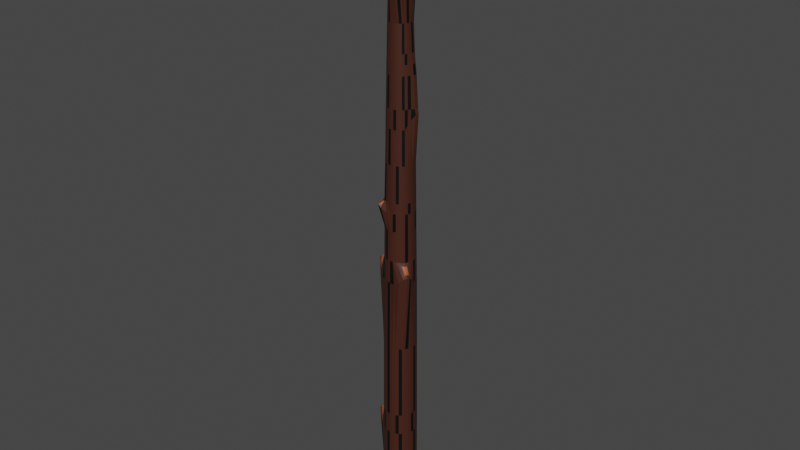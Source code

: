 # Source: Stick.blend  (saved by Blender 2.93.21; exported with 4.5.12 LTS)
import bpy
from mathutils import Matrix  # noqa: F401  (used for matrix-valued properties, if any)

bpy.ops.wm.read_factory_settings(use_empty=True)
scene = bpy.context.scene
scene.name = 'Scene'

# ---- collections
col_collection = bpy.data.collections.new('Collection'); scene.collection.children.link(col_collection)

# ---- materials (node trees are filled in below, after node groups)
mat_wooddark = bpy.data.materials.new('WoodDark')
mat_wooddark.use_transparent_shadow = False
mat_woodlight = bpy.data.materials.new('WoodLight')
mat_woodlight.alpha_threshold = 0.0
mat_woodlight.use_transparent_shadow = False
mat_woodlight.line_color = (0.0, 0.0, 0.0, 1.0)
mat_wooddarker = bpy.data.materials.new('WoodDarker')
mat_wooddarker.use_transparent_shadow = False

# ---- material node trees
mat_wooddark.use_nodes = True; mat_wooddark.node_tree.nodes.clear()
_N = mat_wooddark.node_tree.nodes; _L = mat_wooddark.node_tree.links
n0 = _N.new('ShaderNodeBsdfPrincipled'); n0.name = 'Principled BSDF'; n0.location = (10, 300)
n0.distribution = 'GGX'
n0.subsurface_method = 'BURLEY'
n0.inputs[0].default_value = (0.05366, 0.01483, 0.00764, 1.0)
n0.inputs[3].default_value = 1.45
n0.inputs[27].default_value = (0.0, 0.0, 0.0, 1.0)
n0.inputs[28].default_value = 1.0
n1 = _N.new('ShaderNodeOutputMaterial'); n1.name = 'Material Output'; n1.location = (300, 300)
_L.new(n0.outputs[0], n1.inputs[0])
n1.is_active_output = True
mat_woodlight.use_nodes = True; mat_woodlight.node_tree.nodes.clear()
_N = mat_woodlight.node_tree.nodes; _L = mat_woodlight.node_tree.links
n0 = _N.new('ShaderNodeOutputMaterial'); n0.name = 'Material Output'; n0.location = (300, 300)
n1 = _N.new('ShaderNodeBsdfPrincipled'); n1.name = 'Principled BSDF'; n1.location = (10, 300)
n1.distribution = 'GGX'
n1.subsurface_method = 'BURLEY'
n1.inputs[0].default_value = (0.3793, 0.08622, 0.02969, 1.0)
n1.inputs[2].default_value = 0.4
n1.inputs[3].default_value = 1.45
n1.inputs[27].default_value = (0.0, 0.0, 0.0, 1.0)
n1.inputs[28].default_value = 1.0
_L.new(n1.outputs[0], n0.inputs[0])
n0.is_active_output = True
mat_wooddarker.use_nodes = True; mat_wooddarker.node_tree.nodes.clear()
_N = mat_wooddarker.node_tree.nodes; _L = mat_wooddarker.node_tree.links
n0 = _N.new('ShaderNodeBsdfPrincipled'); n0.name = 'Principled BSDF'; n0.location = (10, 300)
n0.distribution = 'GGX'
n0.subsurface_method = 'BURLEY'
n0.inputs[0].default_value = (0.0, 0.0, 0.0, 1.0)
n0.inputs[3].default_value = 1.45
n0.inputs[27].default_value = (0.0, 0.0, 0.0, 1.0)
n0.inputs[28].default_value = 1.0
n1 = _N.new('ShaderNodeOutputMaterial'); n1.name = 'Material Output'; n1.location = (300, 300)
_L.new(n0.outputs[0], n1.inputs[0])
n1.is_active_output = True

# ---- world
world_world = bpy.data.worlds.new('World'); scene.world = world_world
world_world.use_nodes = True; world_world.node_tree.nodes.clear()
_N = world_world.node_tree.nodes; _L = world_world.node_tree.links
n0 = _N.new('ShaderNodeOutputWorld'); n0.name = 'World Output'; n0.location = (300, 300)
n1 = _N.new('ShaderNodeBackground'); n1.name = 'Background'; n1.location = (10, 300)
n1.inputs[0].default_value = (0.05088, 0.05088, 0.05088, 1.0)
_L.new(n1.outputs[0], n0.inputs[0])
n0.is_active_output = True
world_world.color = (0.05088, 0.05088, 0.05088)
world_world.use_sun_shadow = False
world_world.sun_shadow_jitter_overblur = 0.0

# ---- meshes
me_cylinder = bpy.data.meshes.new('Cylinder')
me_cylinder.from_pydata([(2.535e-10, 0.9472, -0.9995), (-8.498e-10, 0.5149, 0.9999), (0.1848, 0.929, -0.9995), (0.1005, 0.505, 0.9999), (0.3625, 0.8751, -0.9995), (0.197, 0.4757, 0.9999), (0.5262, 0.7876, -0.9995), (0.2861, 0.4281, 0.9999), (0.6698, 0.6698, -0.9995), (0.3641, 0.3641, 0.9999), (0.7876, 0.5262, -0.9995), (0.4281, 0.2861, 0.9999), (0.8751, 0.3625, -0.9995), (0.4757, 0.197, 0.9999), (0.929, 0.1848, -0.9995), (0.505, 0.1005, 0.9999), (0.9472, -4.124e-08, -0.9995), (0.5149, -3.412e-08, 0.9999), (0.929, -0.1848, -0.9995), (0.505, -0.1005, 0.9999), (0.8751, -0.3625, -0.9995), (0.4757, -0.197, 0.9999), (0.7876, -0.5262, -0.9995), (0.4281, -0.2861, 0.9999), (0.6698, -0.6698, -0.9995), (0.3641, -0.3641, 0.9999), (0.5262, -0.7876, -0.9995), (0.2861, -0.4281, 0.9999), (0.3625, -0.8751, -0.9995), (0.197, -0.4757, 0.9999), (0.1848, -0.929, -0.9995), (0.1005, -0.505, 0.9999), (-8.256e-08, -0.9472, -0.9995), (-4.587e-08, -0.5149, 0.9999), (-0.1848, -0.929, -0.9995), (-0.1005, -0.505, 0.9999), (-0.3625, -0.8751, -0.9995), (-0.197, -0.4757, 0.9999), (-0.5262, -0.7876, -0.9995), (-0.2861, -0.4281, 0.9999), (-0.6698, -0.6698, -0.9995), (-0.3641, -0.3641, 0.9999), (-0.7876, -0.5262, -0.9995), (-0.4281, -0.2861, 0.9999), (-0.8751, -0.3625, -0.9995), (-0.4757, -0.197, 0.9999), (-0.929, -0.1848, -0.9995), (-0.505, -0.1005, 0.9999), (-0.9472, 1.146e-08, -0.9995), (-0.5149, -5.467e-09, 0.9999), (-0.929, 0.1848, -0.9995), (-0.505, 0.1005, 0.9999), (-0.8751, 0.3625, -0.9995), (-0.4757, 0.197, 0.9999), (-0.7876, 0.5262, -0.9995), (-0.4281, 0.2861, 0.9999), (-0.6698, 0.6698, -0.9995), (-0.3641, 0.3641, 0.9999), (-0.5262, 0.7876, -0.9995), (-0.2861, 0.4281, 0.9999), (-0.3625, 0.8751, -0.9995), (-0.197, 0.4757, 0.9999), (-0.1848, 0.929, -0.9995), (-0.1005, 0.505, 0.9999), (-7.291e-10, 0.6291, 0.6212), (0.004715, 0.5863, 0.7469), (0.1467, 0.6094, 0.7494), (0.1227, 0.617, 0.6212), (0.2966, 0.625, 0.7587), (0.2408, 0.5812, 0.6212), (0.4335, 0.6166, 0.7673), (0.3495, 0.5231, 0.6212), (0.5366, 0.5654, 0.7705), (0.4448, 0.4448, 0.6212), (0.5916, 0.4586, 0.767), (0.5231, 0.3495, 0.6212), (0.6088, 0.3134, 0.7576), (0.5812, 0.2408, 0.6212), (0.6025, 0.1541, 0.7484), (0.617, 0.1227, 0.6212), (0.5852, 0.00574, 0.7469), (0.6291, -3.611e-08, 0.6212), (0.5694, -0.1133, 0.7469), (0.617, -0.1227, 0.6212), (0.5388, -0.2386, 0.7469), (0.5812, -0.2408, 0.6212), (0.5003, -0.4397, 0.7469), (0.5231, -0.3495, 0.6212), (0.4496, -0.6761, 0.7504), (0.4448, -0.4448, 0.6212), (0.3799, -0.8806, 0.762), (0.3495, -0.5231, 0.6212), (0.289, -0.9925, 0.7659), (0.2408, -0.5812, 0.6212), (0.1725, -0.9659, 0.7631), (0.1227, -0.617, 0.6212), (0.03989, -0.844, 0.7538), (-5.573e-08, -0.6291, 0.6212), (-0.09569, -0.6866, 0.7469), (-0.1227, -0.617, 0.6212), (-0.2197, -0.5527, 0.7469), (-0.2408, -0.5812, 0.6212), (-0.3225, -0.4827, 0.7469), (-0.3495, -0.5231, 0.6212), (-0.4105, -0.4105, 0.7469), (-0.4448, -0.4448, 0.6212), (-0.4827, -0.3225, 0.7469), (-0.5231, -0.3495, 0.6212), (-0.5363, -0.2222, 0.7469), (-0.5812, -0.2408, 0.6212), (-0.5694, -0.1133, 0.7469), (-0.617, -0.1227, 0.6212), (-0.5805, -2.969e-09, 0.7469), (-0.6291, -1.112e-09, 0.6212), (-0.5694, 0.1133, 0.7469), (-0.617, 0.1227, 0.6212), (-0.5363, 0.2222, 0.7469), (-0.5812, 0.2408, 0.6212), (-0.4827, 0.3225, 0.7469), (-0.5231, 0.3495, 0.6212), (-0.4105, 0.4105, 0.7469), (-0.4448, 0.4448, 0.6212), (-0.3225, 0.4827, 0.7469), (-0.3495, 0.5231, 0.6212), (-0.2222, 0.5363, 0.7469), (-0.2408, 0.5812, 0.6212), (-0.1133, 0.5694, 0.7469), (-0.1227, 0.617, 0.6212), (-8.01e-10, 0.5681, 0.7797), (0.1108, 0.5572, 0.7797), (0.2174, 0.5249, 0.7797), (0.3159, 0.4728, 0.7797), (0.4029, 0.4031, 0.7797), (0.4727, 0.316, 0.7797), (0.5249, 0.2174, 0.7797), (0.5572, 0.1108, 0.7797), (0.5681, -3.505e-08, 0.7797), (0.5572, -0.1108, 0.7797), (0.5249, -0.2174, 0.7797), (0.4724, -0.3156, 0.7797), (0.4017, -0.4017, 0.7797), (0.3158, -0.4735, 0.7797), (0.218, -0.5289, 0.7797), (0.111, -0.5583, 0.7797), (-5.047e-08, -0.5681, 0.7797), (-0.1108, -0.5572, 0.7797), (-0.2174, -0.5249, 0.7797), (-0.3156, -0.4724, 0.7797), (-0.4017, -0.4017, 0.7797), (-0.4724, -0.3156, 0.7797), (-0.5249, -0.2174, 0.7797), (-0.5572, -0.1108, 0.7797), (-0.5681, -3.442e-09, 0.7797), (-0.5572, 0.1108, 0.7797), (-0.5249, 0.2174, 0.7797), (-0.4724, 0.3156, 0.7797), (-0.4017, 0.4017, 0.7797), (-0.3156, 0.4724, 0.7797), (-0.2174, 0.5249, 0.7797), (-0.1108, 0.5572, 0.7797), (0.1639, 0.824, -0.09519), (0.1569, 1.042, -0.1348), (0.1741, 0.8751, -0.396), (0.3215, 0.7762, -0.09519), (0.3199, 0.9248, -0.1491), (0.3415, 0.8243, -0.396), (0.4668, 0.6986, -0.09519), (0.4718, 0.7709, -0.1639), (0.4957, 0.7419, -0.396), (0.5941, 0.5941, -0.09519), (0.6039, 0.6128, -0.1684), (0.6309, 0.6309, -0.396), (0.6986, 0.4668, -0.09519), (0.7105, 0.4748, -0.1684), (0.7419, 0.4957, -0.396), (0.7762, 0.3215, -0.09519), (0.7895, 0.327, -0.1684), (0.8243, 0.3415, -0.396), (0.824, 0.1639, -0.09519), (0.8381, 0.1667, -0.1684), (0.8751, 0.1741, -0.396), (0.8401, -3.961e-08, -0.09519), (0.875, -0.009052, -0.1679), (0.8923, -4.04e-08, -0.396), (0.8241, -0.1639, -0.09551), (0.9775, -0.2257, -0.1563), (0.8751, -0.1741, -0.396), (0.7765, -0.3216, -0.0967), (1.045, -0.3914, -0.1468), (0.8243, -0.3415, -0.396), (0.6989, -0.467, -0.09731), (1.07, -0.5382, -0.1404), (0.7419, -0.4957, -0.396), (0.5943, -0.5943, -0.09667), (1.019, -0.6769, -0.1372), (0.6309, -0.6309, -0.396), (0.4668, -0.6986, -0.09549), (0.8492, -0.7878, -0.1427), (0.4957, -0.7419, -0.396), (0.3215, -0.7762, -0.09519), (0.6289, -0.9007, -0.156), (0.3415, -0.8243, -0.396), (0.1639, -0.824, -0.09519), (0.3133, -0.9028, -0.1684), (0.1741, -0.8751, -0.396), (-7.368e-08, -0.8401, -0.09519), (0.02052, -0.8636, -0.1684), (-7.801e-08, -0.8923, -0.396), (-0.1639, -0.824, -0.09519), (-0.1667, -0.8381, -0.1684), (-0.1741, -0.8751, -0.396), (-0.3215, -0.7762, -0.09519), (-0.327, -0.7895, -0.1684), (-0.3415, -0.8243, -0.396), (-0.4668, -0.6986, -0.09519), (-0.4892, -0.7105, -0.1684), (-0.4957, -0.7419, -0.396), (-0.5941, -0.5941, -0.09519), (-0.7076, -0.6042, -0.168), (-0.6309, -0.6309, -0.396), (-0.6986, -0.4668, -0.09519), (-0.9424, -0.4728, -0.1496), (-0.7419, -0.4957, -0.396), (-0.7762, -0.3215, -0.09519), (-1.137, -0.3239, -0.1261), (-0.8243, -0.3415, -0.396), (-0.824, -0.1639, -0.09519), (-1.237, -0.1648, -0.1177), (-0.8751, -0.1741, -0.396), (-0.8401, 7.133e-09, -0.09519), (-1.201, 7.372e-09, -0.1246), (-0.8923, 9.244e-09, -0.396), (-0.824, 0.1639, -0.09519), (-1.068, 0.1658, -0.1439), (-0.8751, 0.1741, -0.396), (-0.7762, 0.3215, -0.09519), (-0.8921, 0.3267, -0.1644), (-0.8243, 0.3415, -0.396), (-0.6986, 0.4668, -0.09519), (-0.725, 0.4748, -0.1684), (-0.7419, 0.4957, -0.396), (-0.5941, 0.5941, -0.09519), (-0.6046, 0.6128, -0.1684), (-0.6309, 0.6309, -0.396), (-0.4668, 0.6986, -0.09519), (-0.4767, 0.7708, -0.1633), (-0.4957, 0.7419, -0.396), (-0.3215, 0.7762, -0.09519), (-0.3312, 0.9247, -0.1485), (-0.3415, 0.8243, -0.396), (-0.1639, 0.824, -0.09519), (-0.174, 1.042, -0.1346), (-0.1741, 0.8751, -0.396), (-1.188e-12, 0.8923, -0.396), (-0.00987, 1.089, -0.1292), (-2.31e-10, 0.8401, -0.09519), (-4.672e-10, 0.7663, 0.211), (-5.443e-10, 0.7345, 0.3189), (-5.847e-10, 0.7156, 0.3785), (0.1396, 0.7018, 0.3785), (0.1433, 0.7204, 0.3189), (0.1495, 0.7515, 0.211), (0.2738, 0.6611, 0.3785), (0.2811, 0.6786, 0.3189), (0.2932, 0.7079, 0.211), (0.4013, 0.5955, 0.3785), (0.4078, 0.6107, 0.3206), (0.4257, 0.6371, 0.211), (0.5367, 0.51, 0.3785), (0.5186, 0.52, 0.3309), (0.5418, 0.5418, 0.211), (0.6892, 0.4127, 0.3785), (0.6627, 0.4184, 0.3462), (0.6371, 0.4257, 0.211), (0.8386, 0.3095, 0.3785), (0.8705, 0.3288, 0.3601), (0.7079, 0.2932, 0.211), (0.9111, 0.1838, 0.3785), (0.9678, 0.2097, 0.3663), (0.7515, 0.1495, 0.211), (0.8741, 0.03216, 0.3785), (0.9179, 0.05181, 0.3601), (0.7663, -3.843e-08, 0.211), (0.7731, -0.128, 0.3785), (0.7628, -0.1276, 0.3461), (0.7516, -0.1495, 0.2109), (0.6862, -0.2706, 0.3784), (0.676, -0.2765, 0.3306), (0.7081, -0.2933, 0.2105), (0.5967, -0.3974, 0.3783), (0.6104, -0.4074, 0.3201), (0.6373, -0.4258, 0.2103), (0.506, -0.506, 0.3784), (0.5194, -0.5194, 0.3186), (0.5419, -0.5419, 0.2105), (0.3975, -0.595, 0.3785), (0.4081, -0.6107, 0.3188), (0.4257, -0.6371, 0.2109), (0.2738, -0.6611, 0.3785), (0.2811, -0.6786, 0.3189), (0.2932, -0.7079, 0.211), (0.1396, -0.7018, 0.3785), (0.1433, -0.7204, 0.3189), (0.1495, -0.7515, 0.211), (-6.314e-08, -0.7156, 0.3785), (-6.475e-08, -0.7345, 0.3189), (-6.746e-08, -0.7663, 0.211), (-0.1396, -0.7018, 0.3785), (-0.1433, -0.7204, 0.3189), (-0.1495, -0.7515, 0.211), (-0.2738, -0.6611, 0.3785), (-0.2811, -0.6786, 0.3189), (-0.2932, -0.7079, 0.211), (-0.3975, -0.595, 0.3785), (-0.408, -0.6107, 0.3189), (-0.4257, -0.6371, 0.211), (-0.506, -0.506, 0.3785), (-0.5193, -0.5193, 0.3189), (-0.5418, -0.5418, 0.211), (-0.595, -0.3975, 0.3785), (-0.6107, -0.408, 0.3189), (-0.6371, -0.4257, 0.211), (-0.6611, -0.2738, 0.3785), (-0.6786, -0.2811, 0.3189), (-0.7079, -0.2932, 0.211), (-0.7018, -0.1396, 0.3785), (-0.7204, -0.1433, 0.3189), (-0.7515, -0.1495, 0.211), (-0.7156, 2.222e-09, 0.3785), (-0.7345, 2.958e-09, 0.3189), (-0.7663, 4.201e-09, 0.211), (-0.7018, 0.1396, 0.3785), (-0.7204, 0.1433, 0.3189), (-0.7515, 0.1495, 0.211), (-0.6611, 0.2738, 0.3785), (-0.6786, 0.2811, 0.3189), (-0.7079, 0.2932, 0.211), (-0.595, 0.3975, 0.3785), (-0.6107, 0.408, 0.3189), (-0.6371, 0.4257, 0.211), (-0.506, 0.506, 0.3785), (-0.5193, 0.5193, 0.3189), (-0.5418, 0.5418, 0.211), (-0.3975, 0.595, 0.3785), (-0.408, 0.6107, 0.3189), (-0.4257, 0.6371, 0.211), (-0.2738, 0.6611, 0.3785), (-0.2811, 0.6786, 0.3189), (-0.2932, 0.7079, 0.211), (-0.1396, 0.7018, 0.3785), (-0.1433, 0.7204, 0.3189), (-0.1495, 0.7515, 0.211), (0.1555, 0.782, 0.09378), (0.1571, 0.79, 0.06044), (0.1597, 0.8031, 0.003391), (0.3051, 0.7366, 0.09378), (0.3082, 0.7442, 0.06044), (0.3134, 0.7565, 0.003391), (0.4429, 0.6629, 0.09378), (0.4475, 0.6697, 0.06044), (0.4549, 0.6808, 0.003391), (0.5638, 0.5638, 0.09378), (0.5696, 0.5696, 0.06044), (0.579, 0.579, 0.003391), (0.6629, 0.4429, 0.09378), (0.6697, 0.4475, 0.06044), (0.6808, 0.4549, 0.003391), (0.7366, 0.3051, 0.09378), (0.7442, 0.3082, 0.06044), (0.7565, 0.3134, 0.003391), (0.782, 0.1555, 0.09378), (0.79, 0.1571, 0.06044), (0.8031, 0.1597, 0.003391), (0.7973, -3.893e-08, 0.09378), (0.8055, -3.906e-08, 0.06044), (0.8188, -3.928e-08, 0.003391), (0.782, -0.1555, 0.09371), (0.79, -0.1571, 0.06035), (0.8032, -0.1598, 0.003236), (0.7367, -0.3051, 0.09346), (0.7443, -0.3083, 0.06001), (0.7567, -0.3134, 0.002662), (0.663, -0.443, 0.09333), (0.6698, -0.4476, 0.05983), (0.681, -0.4551, 0.002367), (0.5638, -0.5638, 0.09346), (0.5696, -0.5696, 0.06001), (0.5791, -0.5791, 0.002676), (0.443, -0.6629, 0.09372), (0.4475, -0.6697, 0.06035), (0.4549, -0.6809, 0.003248), (0.3051, -0.7366, 0.09378), (0.3082, -0.7442, 0.06044), (0.3134, -0.7565, 0.003391), (0.1555, -0.782, 0.09378), (0.1571, -0.79, 0.06044), (0.1597, -0.8031, 0.003391), (-7.008e-08, -0.7973, 0.09378), (-0.0001674, -0.8056, 0.06044), (-7.189e-08, -0.8188, 0.003391), (-0.1555, -0.782, 0.09378), (-0.2305, -0.8562, 0.06043), (-0.1597, -0.8031, 0.003391), (-0.317, -0.7473, 0.09378), (-0.5119, -0.9263, 0.07205), (-0.3134, -0.7565, 0.003391), (-0.4692, -0.6866, 0.09378), (-0.7203, -0.9143, 0.08034), (-0.4549, -0.6808, 0.003391), (-0.5756, -0.5745, 0.09378), (-0.7717, -0.7518, 0.0744), (-0.579, -0.579, 0.003391), (-0.6629, -0.4429, 0.09378), (-0.7429, -0.5136, 0.06155), (-0.6808, -0.4549, 0.003391), (-0.7366, -0.3051, 0.09378), (-0.7443, -0.3084, 0.06044), (-0.7565, -0.3134, 0.003391), (-0.782, -0.1555, 0.09378), (-0.79, -0.1571, 0.06044), (-0.8031, -0.1597, 0.003391), (-0.7973, 5.425e-09, 0.09378), (-0.8055, 5.749e-09, 0.06044), (-0.8188, 6.281e-09, 0.003391), (-0.782, 0.1555, 0.09378), (-0.79, 0.1571, 0.06044), (-0.8031, 0.1597, 0.003391), (-0.7366, 0.3051, 0.09378), (-0.7442, 0.3082, 0.06044), (-0.7565, 0.3134, 0.003391), (-0.6629, 0.4429, 0.09378), (-0.6697, 0.4475, 0.06044), (-0.6808, 0.4549, 0.003391), (-0.5638, 0.5638, 0.09378), (-0.5696, 0.5696, 0.06044), (-0.579, 0.579, 0.003391), (-0.4429, 0.6629, 0.09378), (-0.4475, 0.6697, 0.06044), (-0.4549, 0.6808, 0.003391), (-0.3051, 0.7366, 0.09378), (-0.3082, 0.7442, 0.06044), (-0.3134, 0.7565, 0.003391), (-0.1555, 0.782, 0.09378), (-0.1571, 0.79, 0.06044), (-0.1597, 0.8031, 0.003391), (-3.087e-10, 0.8188, 0.003391), (-3.533e-10, 0.8055, 0.06044), (-3.79e-10, 0.7973, 0.09378), (-6.463e-10, 0.6829, 0.475), (-8.863e-05, 0.6718, 0.5066), (-6.833e-10, 0.6606, 0.5373), (0.1289, 0.6479, 0.5373), (0.131, 0.6588, 0.5066), (0.1332, 0.6698, 0.475), (0.2528, 0.6103, 0.5373), (0.257, 0.6206, 0.5066), (0.2613, 0.6309, 0.475), (0.3679, 0.5494, 0.5373), (0.375, 0.5587, 0.5066), (0.3821, 0.5682, 0.475), (0.4742, 0.468, 0.5373), (0.4894, 0.4768, 0.5066), (0.5049, 0.4858, 0.475), (0.571, 0.3705, 0.5373), (0.6027, 0.3803, 0.5066), (0.6353, 0.3902, 0.475), (0.6513, 0.261, 0.5373), (0.7039, 0.2738, 0.5066), (0.758, 0.2869, 0.475), (0.6962, 0.1391, 0.5373), (0.757, 0.1518, 0.5066), (0.8196, 0.1648, 0.475), (0.6971, 0.007422, 0.5373), (0.7461, 0.01509, 0.5066), (0.7964, 0.02302, 0.475), (0.6643, -0.1262, 0.5373), (0.6922, -0.1256, 0.5066), (0.7208, -0.1249, 0.475), (0.6161, -0.252, 0.5373), (0.6323, -0.2555, 0.5066), (0.6489, -0.259, 0.475), (0.5497, -0.3669, 0.5373), (0.5593, -0.3731, 0.5066), (0.5691, -0.3793, 0.475), (0.4671, -0.4671, 0.5373), (0.475, -0.475, 0.5066), (0.4829, -0.4829, 0.475), (0.367, -0.5492, 0.5373), (0.3732, -0.5585, 0.5066), (0.3794, -0.5678, 0.475), (0.2528, -0.6103, 0.5373), (0.257, -0.6206, 0.5066), (0.2613, -0.6309, 0.475), (0.1289, -0.6479, 0.5373), (0.131, -0.6588, 0.5066), (0.1332, -0.6698, 0.475), (-5.851e-08, -0.6606, 0.5373), (-5.947e-08, -0.6717, 0.5066), (-6.043e-08, -0.6829, 0.475), (-0.1289, -0.6479, 0.5373), (-0.131, -0.6588, 0.5066), (-0.1332, -0.6698, 0.475), (-0.2528, -0.6103, 0.5373), (-0.257, -0.6206, 0.5066), (-0.2613, -0.6309, 0.475), (-0.367, -0.5492, 0.5373), (-0.3732, -0.5585, 0.5066), (-0.3794, -0.5678, 0.475), (-0.4671, -0.4671, 0.5373), (-0.475, -0.475, 0.5066), (-0.4829, -0.4829, 0.475), (-0.5492, -0.367, 0.5373), (-0.5585, -0.3732, 0.5066), (-0.5678, -0.3794, 0.475), (-0.6103, -0.2528, 0.5373), (-0.6206, -0.257, 0.5066), (-0.6309, -0.2613, 0.475), (-0.6479, -0.1289, 0.5373), (-0.6588, -0.131, 0.5066), (-0.6698, -0.1332, 0.475), (-0.6606, 6.258e-11, 0.5373), (-0.6717, 4.907e-10, 0.5066), (-0.6829, 9.228e-10, 0.475), (-0.6479, 0.1289, 0.5373), (-0.6588, 0.131, 0.5066), (-0.6698, 0.1332, 0.475), (-0.6103, 0.2528, 0.5373), (-0.6207, 0.2572, 0.5066), (-0.6309, 0.2613, 0.475), (-0.5492, 0.367, 0.5373), (-0.5969, 0.4221, 0.5082), (-0.5678, 0.3794, 0.475), (-0.4671, 0.4671, 0.5373), (-0.5789, 0.6077, 0.5222), (-0.4829, 0.4829, 0.475), (-0.368, 0.5505, 0.5373), (-0.5137, 0.7355, 0.5291), (-0.3804, 0.5691, 0.475), (-0.2528, 0.6103, 0.5373), (-0.3629, 0.7524, 0.5216), (-0.2613, 0.6309, 0.475), (-0.1289, 0.6479, 0.5373), (-0.1698, 0.7077, 0.5074), (-0.1332, 0.6698, 0.475), (0.18, 0.905, -0.6427), (0.1924, 1.117, -0.6871), (0.1836, 0.9228, -0.8547), (0.3531, 0.8525, -0.6427), (0.3598, 0.933, -0.7105), (0.3601, 0.8693, -0.8547), (0.5127, 0.7673, -0.6427), (0.5166, 0.7733, -0.7142), (0.5227, 0.7823, -0.8547), (0.6525, 0.6525, -0.6427), (0.6575, 0.6575, -0.7142), (0.6653, 0.6653, -0.8547), (0.7673, 0.5127, -0.6427), (0.7731, 0.5166, -0.7142), (0.7823, 0.5227, -0.8547), (0.8525, 0.3531, -0.6427), (0.859, 0.3558, -0.7142), (0.8693, 0.3601, -0.8547), (0.905, 0.18, -0.6427), (0.9119, 0.1814, -0.7142), (0.9228, 0.1836, -0.8547), (0.9228, -4.085e-08, -0.6427), (0.9298, -4.096e-08, -0.7142), (0.9409, -4.113e-08, -0.8547), (0.905, -0.18, -0.6427), (0.9119, -0.1814, -0.7142), (0.9228, -0.1836, -0.8547), (0.8525, -0.3531, -0.6427), (0.859, -0.3558, -0.7142), (0.8693, -0.3601, -0.8547), (0.7673, -0.5127, -0.6427), (0.7731, -0.5166, -0.7142), (0.7823, -0.5227, -0.8547), (0.6525, -0.6525, -0.6427), (0.6575, -0.6575, -0.7142), (0.6653, -0.6653, -0.8547), (0.5127, -0.7673, -0.6427), (0.5166, -0.7731, -0.7142), (0.5227, -0.7823, -0.8547), (0.3531, -0.8525, -0.6427), (0.3558, -0.859, -0.7142), (0.3601, -0.8693, -0.8547), (0.18, -0.905, -0.6427), (0.1814, -0.9119, -0.7142), (0.1836, -0.9228, -0.8547), (-8.052e-08, -0.9228, -0.6427), (-8.11e-08, -0.9298, -0.7142), (-8.202e-08, -0.9409, -0.8547), (-0.18, -0.905, -0.6427), (-0.1814, -0.9119, -0.7142), (-0.1836, -0.9228, -0.8547), (-0.3531, -0.8525, -0.6427), (-0.3558, -0.859, -0.7142), (-0.3601, -0.8693, -0.8547), (-0.5127, -0.7673, -0.6427), (-0.5166, -0.7731, -0.7142), (-0.5227, -0.7823, -0.8547), (-0.6525, -0.6525, -0.6427), (-0.6577, -0.6575, -0.7142), (-0.6653, -0.6653, -0.8547), (-0.7673, -0.5127, -0.6427), (-0.8805, -0.5186, -0.7142), (-0.7823, -0.5227, -0.8547), (-0.8525, -0.3531, -0.6427), (-1.157, -0.3607, -0.689), (-0.8693, -0.3601, -0.8547), (-0.905, -0.18, -0.6427), (-1.312, -0.1884, -0.6726), (-0.9228, -0.1836, -0.8547), (-0.9228, 1.049e-08, -0.6427), (-1.227, -0.005767, -0.6856), (-0.9409, 1.122e-08, -0.8547), (-0.905, 0.18, -0.6427), (-1.019, 0.1793, -0.7122), (-0.9228, 0.1836, -0.8547), (-0.8525, 0.3531, -0.6427), (-0.8592, 0.3558, -0.7142), (-0.8693, 0.3601, -0.8547), (-0.7673, 0.5127, -0.6427), (-0.7731, 0.5166, -0.7142), (-0.7823, 0.5227, -0.8547), (-0.6525, 0.6525, -0.6427), (-0.6575, 0.6575, -0.7142), (-0.6653, 0.6653, -0.8547), (-0.5127, 0.7673, -0.6427), (-0.5165, 0.7733, -0.7142), (-0.5227, 0.7823, -0.8547), (-0.3531, 0.8525, -0.6427), (-0.3516, 0.9331, -0.7116), (-0.3601, 0.8693, -0.8547), (-0.18, 0.905, -0.6427), (-0.1694, 1.117, -0.6879), (-0.1836, 0.9228, -0.8547), (2.33e-10, 0.9409, -0.8547), (0.01554, 1.206, -0.6755), (1.517e-10, 0.9228, -0.6427), (0.08518, 0.4282, 0.9999), (-2.355e-09, 0.4366, 0.9999), (0.1671, 0.4034, 0.9999), (0.2426, 0.363, 0.9999), (0.3087, 0.3087, 0.9999), (0.363, 0.2426, 0.9999), (0.4034, 0.1671, 0.9999), (0.4282, 0.08518, 0.9999), (0.4366, -3.183e-08, 0.9999), (0.4282, -0.08518, 0.9999), (0.4034, -0.1671, 0.9999), (0.363, -0.2426, 0.9999), (0.3087, -0.3087, 0.9999), (0.2426, -0.363, 0.9999), (0.1671, -0.4034, 0.9999), (0.08518, -0.4282, 0.9999), (-4.053e-08, -0.4366, 0.9999), (-0.08518, -0.4282, 0.9999), (-0.1671, -0.4034, 0.9999), (-0.2426, -0.363, 0.9999), (-0.3087, -0.3087, 0.9999), (-0.363, -0.2426, 0.9999), (-0.4034, -0.1671, 0.9999), (-0.4282, -0.08518, 0.9999), (-0.4366, -7.541e-09, 0.9999), (-0.4282, 0.08518, 0.9999), (-0.4034, 0.1671, 0.9999), (-0.363, 0.2426, 0.9999), (-0.3087, 0.3087, 0.9999), (-0.2426, 0.363, 0.9999), (-0.1671, 0.4034, 0.9999), (-0.08518, 0.4282, 0.9999), (0.2763, -0.5534, 0.7768), (0.3202, -0.8319, 0.7647), (0.2094, -0.5913, 0.7768), (0.2579, -0.9085, 0.7673), (0.1362, -0.6114, 0.7768), (0.1782, -0.8902, 0.7654), (0.06025, -0.6181, 0.7768), (0.08754, -0.8069, 0.7591), (0.3532, 0.4726, 0.7782), (0.4401, 0.5789, 0.769), (0.4175, 0.4211, 0.7782), (0.5163, 0.5411, 0.7714), (0.4691, 0.3567, 0.7782), (0.557, 0.4621, 0.7688), (-0.4485, 0.5331, 0.5345), (-0.5122, 0.6132, 0.5259), (-0.392, 0.5806, 0.5345), (-0.4751, 0.686, 0.5299), (-0.3264, 0.6147, 0.5345), (-0.3892, 0.6957, 0.5255), (0.8639, 0.2872, 0.3752), (0.8819, 0.2981, 0.3648), (0.905, 0.2158, 0.3752), (0.9371, 0.2306, 0.3682), (-0.4115, -0.7549, 0.09026), (-0.5309, -0.8645, 0.07694), (-0.5048, -0.7177, 0.09026), (-0.6585, -0.8572, 0.08203), (-0.57, -0.649, 0.09026), (-0.6901, -0.7576, 0.07839), (0.7937, -0.4282, -0.1068), (0.942, -0.4667, -0.1344), (0.7509, -0.5084, -0.1071), (0.9555, -0.5478, -0.1309), (0.6931, -0.5787, -0.1067), (0.9274, -0.6243, -0.1291), (0.6227, -0.6363, -0.1061), (0.8338, -0.6855, -0.1322), (0.08486, 0.8546, -0.1018), (0.08006, 1.003, -0.1288), (-0.2464, 0.8219, -0.1018), (-0.253, 0.9233, -0.1382), (-0.1388, 0.8546, -0.1018), (-0.1457, 1.003, -0.1287), (-0.03372, 1.035, -0.125), (-0.02699, 0.8656, -0.1018), (-0.7797, -0.3691, -0.1011), (-0.9464, -0.3732, -0.1383), (-0.8328, -0.2699, -0.1011), (-1.079, -0.2715, -0.1222), (-0.8654, -0.1622, -0.1011), (-1.147, -0.1628, -0.1164), (-0.8765, -0.05016, -0.1011), (-1.123, -0.05016, -0.1212), (-0.8654, 0.06184, -0.1011), (-1.032, 0.06314, -0.1344), (0.121, 0.9284, -0.6515), (0.1292, 1.069, -0.6809), (0.2357, 0.8936, -0.6515), (0.2402, 0.947, -0.6964), (-0.2326, 0.8936, -0.6515), (-0.2316, 0.947, -0.6971), (-0.1178, 0.9284, -0.6515), (-0.1107, 1.069, -0.6814), (0.01188, 1.128, -0.6732), (0.001577, 0.9402, -0.6515), (-0.8513, -0.3884, -0.6523), (-0.9227, -0.3921, -0.6974), (-0.9051, -0.2877, -0.6523), (-1.097, -0.2925, -0.6815), (-0.9382, -0.1785, -0.6523), (-1.195, -0.1838, -0.6712), (-0.9494, -0.06497, -0.6523), (-1.141, -0.06861, -0.6794), (-0.9382, 0.04859, -0.6523), (-1.01, 0.04812, -0.6961), (1.728e-09, 0.766, -0.9995), (0.1494, 0.7513, -0.9995), (0.2932, 0.7077, -0.9995), (0.4256, 0.6369, -0.9995), (0.5417, 0.5417, -0.9995), (0.6369, 0.4256, -0.9995), (0.7077, 0.2932, -0.9995), (0.7513, 0.1494, -0.9995), (0.766, -3.579e-08, -0.9995), (0.7513, -0.1494, -0.9995), (0.7077, -0.2932, -0.9995), (0.6369, -0.4256, -0.9995), (0.5417, -0.5417, -0.9995), (0.4256, -0.6369, -0.9995), (0.2932, -0.7077, -0.9995), (0.1494, -0.7513, -0.9995), (-6.524e-08, -0.766, -0.9995), (-0.1494, -0.7513, -0.9995), (-0.2932, -0.7077, -0.9995), (-0.4256, -0.6369, -0.9995), (-0.5417, -0.5417, -0.9995), (-0.6369, -0.4256, -0.9995), (-0.7077, -0.2932, -0.9995), (-0.7513, -0.1494, -0.9995), (-0.766, 6.829e-09, -0.9995), (-0.7513, 0.1494, -0.9995), (-0.7077, 0.2932, -0.9995), (-0.6369, 0.4256, -0.9995), (-0.5417, 0.5417, -0.9995), (-0.4256, 0.6369, -0.9995), (-0.2932, 0.7077, -0.9995), (-0.1494, 0.7513, -0.9995)], [], [(128, 1, 3, 129), (129, 3, 5, 130), (130, 5, 7, 131), (131, 7, 9, 132), (132, 9, 11, 133), (133, 11, 13, 134), (134, 13, 15, 135), (135, 15, 17, 136), (136, 17, 19, 137), (137, 19, 21, 138), (138, 21, 23, 139), (139, 23, 25, 140), (140, 25, 27, 141), (141, 27, 29, 142), (142, 29, 31, 143), (143, 31, 33, 144), (144, 33, 35, 145), (145, 35, 37, 146), (146, 37, 39, 147), (147, 39, 41, 148), (148, 41, 43, 149), (149, 43, 45, 150), (150, 45, 47, 151), (151, 47, 49, 152), (152, 49, 51, 153), (153, 51, 53, 154), (154, 53, 55, 155), (155, 55, 57, 156), (156, 57, 59, 157), (157, 59, 61, 158), (55, 53, 666, 667), (158, 61, 63, 159), (159, 63, 1, 128), (12, 14, 755, 754), (541, 127, 64, 450), (127, 126, 65, 64), (538, 125, 127, 541), (125, 124, 126, 127), (535, 123, 125, 538), (123, 122, 124, 125), (532, 121, 123, 535), (121, 120, 122, 123), (529, 119, 121, 532), (119, 118, 120, 121), (526, 117, 119, 529), (117, 116, 118, 119), (523, 115, 117, 526), (115, 114, 116, 117), (520, 113, 115, 523), (113, 112, 114, 115), (517, 111, 113, 520), (111, 110, 112, 113), (514, 109, 111, 517), (109, 108, 110, 111), (511, 107, 109, 514), (107, 106, 108, 109), (508, 105, 107, 511), (105, 104, 106, 107), (505, 103, 105, 508), (103, 102, 104, 105), (502, 101, 103, 505), (101, 100, 102, 103), (499, 99, 101, 502), (99, 98, 100, 101), (496, 97, 99, 499), (97, 96, 98, 99), (493, 95, 97, 496), (95, 94, 96, 97), (490, 93, 95, 493), (93, 92, 94, 95), (487, 91, 93, 490), (91, 90, 92, 93), (484, 89, 91, 487), (89, 88, 90, 91), (481, 87, 89, 484), (87, 86, 88, 89), (478, 85, 87, 481), (85, 84, 86, 87), (475, 83, 85, 478), (83, 82, 84, 85), (472, 81, 83, 475), (81, 80, 82, 83), (469, 79, 81, 472), (79, 78, 80, 81), (466, 77, 79, 469), (77, 76, 78, 79), (463, 75, 77, 466), (75, 74, 76, 77), (460, 73, 75, 463), (73, 72, 74, 75), (457, 71, 73, 460), (71, 70, 72, 73), (454, 69, 71, 457), (69, 68, 70, 71), (451, 67, 69, 454), (67, 66, 68, 69), (450, 64, 67, 451), (64, 65, 66, 67), (126, 159, 128, 65), (124, 158, 159, 126), (122, 157, 158, 124), (120, 156, 157, 122), (118, 155, 156, 120), (116, 154, 155, 118), (114, 153, 154, 116), (112, 152, 153, 114), (110, 151, 152, 112), (108, 150, 151, 110), (106, 149, 150, 108), (104, 148, 149, 106), (102, 147, 148, 104), (100, 146, 147, 102), (98, 145, 146, 100), (96, 144, 145, 98), (96, 94, 677, 679), (94, 92, 675, 677), (143, 144, 678, 676), (88, 140, 141, 90), (86, 139, 140, 88), (84, 138, 139, 86), (82, 137, 138, 84), (80, 136, 137, 82), (78, 135, 136, 80), (76, 134, 135, 78), (74, 133, 134, 76), (72, 70, 681, 683), (132, 133, 684, 682), (68, 130, 131, 70), (66, 129, 130, 68), (65, 128, 129, 66), (639, 253, 162, 544), (253, 254, 161, 162), (248, 247, 712, 713), (544, 162, 165, 547), (162, 161, 164, 165), (161, 160, 163, 164), (547, 165, 168, 550), (165, 164, 167, 168), (164, 163, 166, 167), (550, 168, 171, 553), (168, 167, 170, 171), (167, 166, 169, 170), (553, 171, 174, 556), (171, 170, 173, 174), (170, 169, 172, 173), (556, 174, 177, 559), (174, 173, 176, 177), (173, 172, 175, 176), (559, 177, 180, 562), (177, 176, 179, 180), (176, 175, 178, 179), (562, 180, 183, 565), (180, 179, 182, 183), (179, 178, 181, 182), (565, 183, 186, 568), (183, 182, 185, 186), (182, 181, 184, 185), (568, 186, 189, 571), (186, 185, 188, 189), (185, 184, 187, 188), (571, 189, 192, 574), (189, 188, 191, 192), (196, 197, 709, 708), (574, 192, 195, 577), (192, 191, 194, 195), (191, 188, 703, 705), (577, 195, 198, 580), (195, 194, 197, 198), (188, 187, 702, 703), (580, 198, 201, 583), (198, 197, 200, 201), (197, 196, 199, 200), (583, 201, 204, 586), (201, 200, 203, 204), (200, 199, 202, 203), (586, 204, 207, 589), (204, 203, 206, 207), (203, 202, 205, 206), (589, 207, 210, 592), (207, 206, 209, 210), (206, 205, 208, 209), (592, 210, 213, 595), (210, 209, 212, 213), (209, 208, 211, 212), (595, 213, 216, 598), (213, 212, 215, 216), (212, 211, 214, 215), (598, 216, 219, 601), (216, 215, 218, 219), (215, 214, 217, 218), (601, 219, 222, 604), (219, 218, 221, 222), (218, 217, 220, 221), (604, 222, 225, 607), (222, 221, 224, 225), (233, 230, 725, 727), (607, 225, 228, 610), (225, 224, 227, 228), (232, 233, 727, 726), (610, 228, 231, 613), (228, 227, 230, 231), (220, 223, 720, 718), (613, 231, 234, 616), (231, 230, 233, 234), (223, 226, 722, 720), (616, 234, 237, 619), (234, 233, 236, 237), (233, 232, 235, 236), (619, 237, 240, 622), (237, 236, 239, 240), (236, 235, 238, 239), (622, 240, 243, 625), (240, 239, 242, 243), (239, 238, 241, 242), (625, 243, 246, 628), (243, 242, 245, 246), (242, 241, 244, 245), (628, 246, 249, 631), (246, 245, 248, 249), (245, 244, 247, 248), (631, 249, 252, 634), (249, 248, 251, 252), (251, 248, 713, 715), (634, 252, 253, 639), (252, 251, 254, 253), (250, 255, 717, 714), (447, 256, 261, 352), (256, 257, 260, 261), (257, 258, 259, 260), (352, 261, 264, 355), (261, 260, 263, 264), (260, 259, 262, 263), (355, 264, 267, 358), (264, 263, 266, 267), (263, 262, 265, 266), (358, 267, 270, 361), (267, 266, 269, 270), (266, 265, 268, 269), (361, 270, 273, 364), (270, 269, 272, 273), (269, 268, 271, 272), (364, 273, 276, 367), (273, 272, 275, 276), (272, 271, 274, 275), (367, 276, 279, 370), (276, 275, 278, 279), (275, 274, 692, 693), (370, 279, 282, 373), (279, 278, 281, 282), (278, 277, 280, 281), (373, 282, 285, 376), (282, 281, 284, 285), (281, 280, 283, 284), (376, 285, 288, 379), (285, 284, 287, 288), (284, 283, 286, 287), (379, 288, 291, 382), (288, 287, 290, 291), (287, 286, 289, 290), (382, 291, 294, 385), (291, 290, 293, 294), (290, 289, 292, 293), (385, 294, 297, 388), (294, 293, 296, 297), (293, 292, 295, 296), (388, 297, 300, 391), (297, 296, 299, 300), (296, 295, 298, 299), (391, 300, 303, 394), (300, 299, 302, 303), (299, 298, 301, 302), (394, 303, 306, 397), (303, 302, 305, 306), (302, 301, 304, 305), (397, 306, 309, 400), (306, 305, 308, 309), (305, 304, 307, 308), (400, 309, 312, 403), (309, 308, 311, 312), (308, 307, 310, 311), (403, 312, 315, 406), (312, 311, 314, 315), (311, 310, 313, 314), (406, 315, 318, 409), (315, 314, 317, 318), (314, 313, 316, 317), (409, 318, 321, 412), (318, 317, 320, 321), (317, 316, 319, 320), (412, 321, 324, 415), (321, 320, 323, 324), (320, 319, 322, 323), (415, 324, 327, 418), (324, 323, 326, 327), (323, 322, 325, 326), (418, 327, 330, 421), (327, 326, 329, 330), (326, 325, 328, 329), (421, 330, 333, 424), (330, 329, 332, 333), (329, 328, 331, 332), (424, 333, 336, 427), (333, 332, 335, 336), (332, 331, 334, 335), (427, 336, 339, 430), (336, 335, 338, 339), (335, 334, 337, 338), (430, 339, 342, 433), (339, 338, 341, 342), (338, 337, 340, 341), (433, 342, 345, 436), (342, 341, 344, 345), (341, 340, 343, 344), (436, 345, 348, 439), (345, 344, 347, 348), (344, 343, 346, 347), (439, 348, 351, 442), (348, 347, 350, 351), (347, 346, 349, 350), (442, 351, 256, 447), (351, 350, 257, 256), (350, 349, 258, 257), (250, 444, 445, 255), (444, 443, 446, 445), (443, 442, 447, 446), (247, 441, 444, 250), (441, 440, 443, 444), (440, 439, 442, 443), (244, 438, 441, 247), (438, 437, 440, 441), (437, 436, 439, 440), (241, 435, 438, 244), (435, 434, 437, 438), (434, 433, 436, 437), (238, 432, 435, 241), (432, 431, 434, 435), (431, 430, 433, 434), (235, 429, 432, 238), (429, 428, 431, 432), (428, 427, 430, 431), (232, 426, 429, 235), (426, 425, 428, 429), (425, 424, 427, 428), (229, 423, 426, 232), (423, 422, 425, 426), (422, 421, 424, 425), (226, 420, 423, 229), (420, 419, 422, 423), (419, 418, 421, 422), (223, 417, 420, 226), (417, 416, 419, 420), (416, 415, 418, 419), (220, 414, 417, 223), (414, 413, 416, 417), (413, 412, 415, 416), (217, 411, 414, 220), (411, 410, 413, 414), (410, 409, 412, 413), (214, 408, 411, 217), (408, 407, 410, 411), (409, 410, 701, 700), (211, 405, 408, 214), (405, 404, 407, 408), (403, 406, 698, 696), (208, 402, 405, 211), (402, 401, 404, 405), (401, 400, 403, 404), (205, 399, 402, 208), (399, 398, 401, 402), (398, 397, 400, 401), (202, 396, 399, 205), (396, 395, 398, 399), (395, 394, 397, 398), (199, 393, 396, 202), (393, 392, 395, 396), (392, 391, 394, 395), (196, 390, 393, 199), (390, 389, 392, 393), (389, 388, 391, 392), (193, 387, 390, 196), (387, 386, 389, 390), (386, 385, 388, 389), (190, 384, 387, 193), (384, 383, 386, 387), (383, 382, 385, 386), (187, 381, 384, 190), (381, 380, 383, 384), (380, 379, 382, 383), (184, 378, 381, 187), (378, 377, 380, 381), (377, 376, 379, 380), (181, 375, 378, 184), (375, 374, 377, 378), (374, 373, 376, 377), (178, 372, 375, 181), (372, 371, 374, 375), (371, 370, 373, 374), (175, 369, 372, 178), (369, 368, 371, 372), (368, 367, 370, 371), (172, 366, 369, 175), (366, 365, 368, 369), (365, 364, 367, 368), (169, 363, 366, 172), (363, 362, 365, 366), (362, 361, 364, 365), (166, 360, 363, 169), (360, 359, 362, 363), (359, 358, 361, 362), (163, 357, 360, 166), (357, 356, 359, 360), (356, 355, 358, 359), (160, 354, 357, 163), (354, 353, 356, 357), (353, 352, 355, 356), (255, 445, 354, 160), (445, 446, 353, 354), (446, 447, 352, 353), (258, 448, 453, 259), (448, 449, 452, 453), (449, 450, 451, 452), (259, 453, 456, 262), (453, 452, 455, 456), (452, 451, 454, 455), (262, 456, 459, 265), (456, 455, 458, 459), (455, 454, 457, 458), (265, 459, 462, 268), (459, 458, 461, 462), (458, 457, 460, 461), (268, 462, 465, 271), (462, 461, 464, 465), (461, 460, 463, 464), (271, 465, 468, 274), (465, 464, 467, 468), (464, 463, 466, 467), (274, 468, 471, 277), (468, 467, 470, 471), (467, 466, 469, 470), (277, 471, 474, 280), (471, 470, 473, 474), (470, 469, 472, 473), (280, 474, 477, 283), (474, 473, 476, 477), (473, 472, 475, 476), (283, 477, 480, 286), (477, 476, 479, 480), (476, 475, 478, 479), (286, 480, 483, 289), (480, 479, 482, 483), (479, 478, 481, 482), (289, 483, 486, 292), (483, 482, 485, 486), (482, 481, 484, 485), (292, 486, 489, 295), (486, 485, 488, 489), (485, 484, 487, 488), (295, 489, 492, 298), (489, 488, 491, 492), (488, 487, 490, 491), (298, 492, 495, 301), (492, 491, 494, 495), (491, 490, 493, 494), (301, 495, 498, 304), (495, 494, 497, 498), (494, 493, 496, 497), (304, 498, 501, 307), (498, 497, 500, 501), (497, 496, 499, 500), (307, 501, 504, 310), (501, 500, 503, 504), (500, 499, 502, 503), (310, 504, 507, 313), (504, 503, 506, 507), (503, 502, 505, 506), (313, 507, 510, 316), (507, 506, 509, 510), (506, 505, 508, 509), (316, 510, 513, 319), (510, 509, 512, 513), (509, 508, 511, 512), (319, 513, 516, 322), (513, 512, 515, 516), (512, 511, 514, 515), (322, 516, 519, 325), (516, 515, 518, 519), (515, 514, 517, 518), (325, 519, 522, 328), (519, 518, 521, 522), (518, 517, 520, 521), (328, 522, 525, 331), (522, 521, 524, 525), (521, 520, 523, 524), (331, 525, 528, 334), (525, 524, 527, 528), (524, 523, 526, 527), (334, 528, 531, 337), (528, 527, 530, 531), (527, 526, 529, 530), (337, 531, 534, 340), (531, 530, 533, 534), (530, 529, 532, 533), (340, 534, 537, 343), (534, 533, 536, 537), (536, 533, 687, 689), (343, 537, 540, 346), (537, 536, 539, 540), (535, 538, 690, 688), (346, 540, 543, 349), (540, 539, 542, 543), (539, 538, 541, 542), (349, 543, 448, 258), (543, 542, 449, 448), (542, 541, 450, 449), (62, 636, 637, 0), (636, 635, 638, 637), (631, 634, 734, 732), (60, 633, 636, 62), (633, 632, 635, 636), (638, 635, 735, 736), (58, 630, 633, 60), (630, 629, 632, 633), (629, 628, 631, 632), (56, 627, 630, 58), (627, 626, 629, 630), (626, 625, 628, 629), (54, 624, 627, 56), (624, 623, 626, 627), (623, 622, 625, 626), (52, 621, 624, 54), (621, 620, 623, 624), (620, 619, 622, 623), (50, 618, 621, 52), (618, 617, 620, 621), (617, 616, 619, 620), (48, 615, 618, 50), (615, 614, 617, 618), (614, 611, 743, 745), (46, 612, 615, 48), (612, 611, 614, 615), (616, 617, 747, 746), (44, 609, 612, 46), (609, 608, 611, 612), (611, 608, 741, 743), (42, 606, 609, 44), (606, 605, 608, 609), (608, 605, 739, 741), (40, 603, 606, 42), (603, 602, 605, 606), (602, 601, 604, 605), (38, 600, 603, 40), (600, 599, 602, 603), (599, 598, 601, 602), (36, 597, 600, 38), (597, 596, 599, 600), (596, 595, 598, 599), (34, 594, 597, 36), (594, 593, 596, 597), (593, 592, 595, 596), (32, 591, 594, 34), (591, 590, 593, 594), (590, 589, 592, 593), (30, 588, 591, 32), (588, 587, 590, 591), (587, 586, 589, 590), (28, 585, 588, 30), (585, 584, 587, 588), (584, 583, 586, 587), (26, 582, 585, 28), (582, 581, 584, 585), (581, 580, 583, 584), (24, 579, 582, 26), (579, 578, 581, 582), (578, 577, 580, 581), (22, 576, 579, 24), (576, 575, 578, 579), (575, 574, 577, 578), (20, 573, 576, 22), (573, 572, 575, 576), (572, 571, 574, 575), (18, 570, 573, 20), (570, 569, 572, 573), (569, 568, 571, 572), (16, 567, 570, 18), (567, 566, 569, 570), (566, 565, 568, 569), (14, 564, 567, 16), (564, 563, 566, 567), (563, 562, 565, 566), (12, 561, 564, 14), (561, 560, 563, 564), (560, 559, 562, 563), (10, 558, 561, 12), (558, 557, 560, 561), (557, 556, 559, 560), (8, 555, 558, 10), (555, 554, 557, 558), (554, 553, 556, 557), (6, 552, 555, 8), (552, 551, 554, 555), (551, 550, 553, 554), (4, 549, 552, 6), (549, 548, 551, 552), (548, 547, 550, 551), (2, 546, 549, 4), (546, 545, 548, 549), (635, 632, 733, 735), (0, 637, 546, 2), (637, 638, 545, 546), (544, 547, 730, 728), (640, 641, 671, 670, 669, 668, 667, 666, 665, 664, 663, 662, 661, 660, 659, 658, 657, 656, 655, 654, 653, 652, 651, 650, 649, 648, 647, 646, 645, 644, 643, 642), (11, 9, 644, 645), (29, 27, 653, 654), (47, 45, 662, 663), (3, 1, 641, 640), (1, 63, 671, 641), (21, 19, 649, 650), (39, 37, 658, 659), (57, 55, 667, 668), (13, 11, 645, 646), (31, 29, 654, 655), (49, 47, 663, 664), (5, 3, 640, 642), (23, 21, 650, 651), (41, 39, 659, 660), (59, 57, 668, 669), (15, 13, 646, 647), (33, 31, 655, 656), (51, 49, 664, 665), (7, 5, 642, 643), (25, 23, 651, 652), (43, 41, 660, 661), (61, 59, 669, 670), (17, 15, 647, 648), (35, 33, 656, 657), (53, 51, 665, 666), (9, 7, 643, 644), (27, 25, 652, 653), (45, 43, 661, 662), (63, 61, 670, 671), (19, 17, 648, 649), (37, 35, 657, 658), (677, 676, 678, 679), (675, 674, 676, 677), (673, 672, 674, 675), (142, 143, 676, 674), (144, 96, 679, 678), (90, 141, 672, 673), (141, 142, 674, 672), (92, 90, 673, 675), (683, 682, 684, 685), (681, 680, 682, 683), (74, 72, 683, 685), (131, 132, 682, 680), (133, 74, 685, 684), (70, 131, 680, 681), (687, 686, 688, 689), (689, 688, 690, 691), (538, 539, 691, 690), (539, 536, 689, 691), (533, 532, 686, 687), (532, 535, 688, 686), (693, 692, 694, 695), (274, 277, 694, 692), (277, 278, 695, 694), (278, 275, 693, 695), (699, 698, 700, 701), (697, 696, 698, 699), (410, 407, 699, 701), (404, 403, 696, 697), (407, 404, 697, 699), (406, 409, 700, 698), (703, 702, 704, 705), (705, 704, 706, 707), (707, 706, 708, 709), (193, 196, 708, 706), (194, 191, 705, 707), (187, 190, 704, 702), (197, 194, 707, 709), (190, 193, 706, 704), (716, 717, 710, 711), (713, 712, 714, 715), (715, 714, 717, 716), (161, 254, 716, 711), (254, 251, 715, 716), (247, 250, 714, 712), (160, 161, 711, 710), (255, 160, 710, 717), (719, 718, 720, 721), (721, 720, 722, 723), (723, 722, 724, 725), (725, 724, 726, 727), (230, 227, 723, 725), (227, 224, 721, 723), (221, 220, 718, 719), (229, 232, 726, 724), (224, 221, 719, 721), (226, 229, 724, 722), (735, 734, 737, 736), (733, 732, 734, 735), (729, 728, 730, 731), (736, 737, 728, 729), (634, 639, 737, 734), (545, 638, 736, 729), (632, 631, 732, 733), (548, 545, 729, 731), (639, 544, 728, 737), (547, 548, 731, 730), (745, 744, 746, 747), (743, 742, 744, 745), (741, 740, 742, 743), (739, 738, 740, 741), (604, 607, 740, 738), (617, 614, 745, 747), (607, 610, 742, 740), (610, 613, 744, 742), (605, 604, 738, 739), (613, 616, 746, 744), (748, 749, 750, 751, 752, 753, 754, 755, 756, 757, 758, 759, 760, 761, 762, 763, 764, 765, 766, 767, 768, 769, 770, 771, 772, 773, 774, 775, 776, 777, 778, 779), (30, 32, 764, 763), (48, 50, 773, 772), (4, 6, 751, 750), (22, 24, 760, 759), (40, 42, 769, 768), (58, 60, 778, 777), (14, 16, 756, 755), (32, 34, 765, 764), (50, 52, 774, 773), (6, 8, 752, 751), (24, 26, 761, 760), (42, 44, 770, 769), (60, 62, 779, 778), (16, 18, 757, 756), (34, 36, 766, 765), (52, 54, 775, 774), (8, 10, 753, 752), (26, 28, 762, 761), (44, 46, 771, 770), (0, 2, 749, 748), (62, 0, 748, 779), (18, 20, 758, 757), (36, 38, 767, 766), (54, 56, 776, 775), (10, 12, 754, 753), (28, 30, 763, 762), (46, 48, 772, 771), (2, 4, 750, 749), (20, 22, 759, 758), (38, 40, 768, 767), (56, 58, 777, 776)])
me_cylinder.polygons.foreach_set('material_index', [0, 0, 0, 0, 2, 0, 0, 0, 0, 2, 0, 0, 2, 0, 0, 0, 0, 0, 2, 0, 0, 0, 2, 0, 0, 0, 0, 2, 0, 0, 0, 0, 0, 0, 0, 0, 0, 0, 0, 0, 2, 0, 0, 0, 0, 2, 0, 0, 0, 0, 2, 0, 0, 2, 0, 0, 0, 0, 2, 0, 0, 0, 0, 2, 0, 0, 0, 0, 0, 0, 0, 0, 0, 2, 2, 0, 0, 0, 0, 2, 0, 0, 2, 0, 0, 0, 0, 2, 2, 0, 0, 0, 0, 0, 0, 0, 0, 0, 0, 0, 0, 2, 0, 0, 0, 2, 0, 0, 0, 2, 0, 0, 0, 2, 0, 0, 0, 0, 2, 0, 0, 0, 2, 0, 0, 0, 0, 0, 0, 0, 0, 2, 0, 0, 0, 0, 0, 0, 2, 2, 0, 0, 0, 0, 0, 0, 2, 0, 0, 0, 0, 2, 0, 2, 0, 0, 0, 0, 0, 0, 0, 2, 0, 0, 0, 0, 2, 0, 0, 0, 0, 0, 0, 0, 0, 0, 0, 2, 2, 2, 0, 0, 0, 0, 0, 0, 0, 0, 0, 2, 0, 0, 0, 0, 2, 0, 2, 0, 0, 0, 0, 0, 0, 0, 0, 0, 0, 2, 0, 0, 0, 0, 2, 0, 0, 0, 0, 2, 0, 2, 0, 0, 0, 0, 0, 0, 0, 0, 0, 0, 0, 0, 0, 0, 2, 0, 0, 0, 0, 0, 0, 2, 2, 0, 0, 0, 0, 0, 0, 0, 0, 0, 2, 0, 0, 0, 0, 0, 2, 0, 2, 0, 0, 0, 0, 2, 0, 0, 0, 0, 2, 0, 0, 0, 0, 2, 0, 0, 0, 0, 2, 0, 0, 0, 0, 2, 0, 0, 0, 0, 2, 0, 0, 0, 0, 0, 0, 0, 2, 0, 2, 0, 0, 0, 0, 0, 0, 0, 2, 0, 0, 0, 0, 0, 0, 0, 0, 0, 0, 2, 2, 0, 0, 0, 2, 0, 0, 0, 0, 2, 0, 2, 0, 0, 0, 0, 0, 0, 0, 2, 0, 0, 0, 0, 0, 0, 2, 2, 0, 0, 0, 2, 0, 0, 0, 0, 0, 0, 0, 0, 0, 0, 2, 0, 2, 0, 0, 0, 0, 0, 0, 0, 0, 0, 2, 0, 0, 0, 0, 0, 0, 0, 0, 0, 0, 2, 2, 0, 0, 0, 2, 0, 0, 0, 0, 0, 0, 0, 2, 0, 0, 0, 0, 0, 0, 2, 2, 0, 0, 0, 2, 0, 0, 0, 0, 0, 0, 0, 0, 0, 0, 0, 0, 0, 0, 0, 0, 2, 0, 2, 0, 0, 0, 0, 0, 0, 0, 0, 0, 0, 2, 0, 0, 0, 0, 2, 0, 0, 0, 0, 2, 2, 0, 0, 0, 0, 0, 0, 0, 0, 0, 0, 0, 0, 0, 0, 0, 0, 0, 2, 0, 0, 0, 0, 0, 0, 2, 0, 0, 0, 2, 0, 0, 0, 2, 0, 0, 0, 2, 0, 0, 0, 2, 2, 0, 2, 0, 0, 0, 0, 0, 0, 0, 2, 0, 2, 0, 0, 0, 0, 0, 0, 0, 0, 0, 2, 0, 0, 0, 0, 2, 0, 0, 0, 0, 0, 0, 0, 0, 0, 2, 0, 0, 0, 0, 0, 0, 0, 0, 0, 0, 0, 0, 0, 0, 2, 0, 0, 0, 0, 2, 0, 0, 0, 0, 2, 0, 0, 0, 0, 2, 0, 0, 0, 0, 2, 0, 0, 0, 0, 2, 0, 2, 0, 0, 0, 0, 2, 0, 0, 0, 0, 0, 0, 0, 2, 0, 2, 0, 0, 0, 0, 0, 0, 2, 0, 2, 0, 2, 0, 0, 0, 0, 0, 0, 0, 0, 0, 0, 0, 1, 0, 0, 0, 0, 0, 0, 0, 0, 0, 0, 0, 0, 0, 0, 0, 0, 0, 0, 0, 0, 0, 0, 0, 0, 0, 0, 0, 0, 0, 0, 0, 1, 1, 1, 0, 0, 0, 0, 0, 1, 1, 0, 0, 0, 0, 1, 1, 0, 0, 0, 0, 1, 0, 0, 0, 1, 1, 0, 0, 0, 0, 1, 1, 1, 0, 0, 0, 0, 0, 1, 1, 1, 0, 0, 0, 0, 0, 1, 1, 1, 1, 0, 0, 0, 0, 0, 0, 1, 1, 1, 1, 0, 0, 0, 0, 0, 0, 1, 1, 1, 1, 0, 0, 0, 0, 0, 0, 1, 0, 0, 0, 0, 0, 2, 0, 0, 0, 2, 0, 0, 0, 0, 0, 0, 0, 0, 0, 0, 0, 0, 0, 0, 0, 2, 0, 0, 2, 2, 0])
_uv = me_cylinder.uv_layers.new(name='UVMap')
_uv.uv.foreach_set('vector', [1.0, 0.9387, 1.0, 1.0, 0.9688, 1.0, 0.9688, 0.9387, 0.9688, 0.9387, 0.9688, 1.0, 0.9375, 1.0, 0.9375, 0.9387, 0.9375, 0.9387, 0.9375, 1.0, 0.9062, 1.0, 0.9062, 0.9387, 0.9062, 0.9387, 0.9062, 1.0, 0.875, 1.0, 0.875, 0.9387, 0.875, 0.9387, 0.875, 1.0, 0.8438, 1.0, 0.8438, 0.9387, 0.8438, 0.9387, 0.8438, 1.0, 0.8125, 1.0, 0.8125, 0.9387, 0.8125, 0.9387, 0.8125, 1.0, 0.7812, 1.0, 0.7812, 0.9387, 0.7812, 0.9387, 0.7812, 1.0, 0.75, 1.0, 0.75, 0.9387, 0.75, 0.9387, 0.75, 1.0, 0.7188, 1.0, 0.7188, 0.9387, 0.7188, 0.9387, 0.7188, 1.0, 0.6875, 1.0, 0.6875, 0.9387, 0.6875, 0.9387, 0.6875, 1.0, 0.6562, 1.0, 0.6562, 0.9387, 0.6562, 0.9387, 0.6562, 1.0, 0.625, 1.0, 0.625, 0.9387, 0.625, 0.9387, 0.625, 1.0, 0.5937, 1.0, 0.5938, 0.9387, 0.5938, 0.9387, 0.5937, 1.0, 0.5625, 1.0, 0.5625, 0.9387, 0.5625, 0.9387, 0.5625, 1.0, 0.5312, 1.0, 0.5313, 0.9387, 0.5313, 0.9387, 0.5312, 1.0, 0.5, 1.0, 0.5, 0.9387, 0.5, 0.9387, 0.5, 1.0, 0.4688, 1.0, 0.4688, 0.9387, 0.4688, 0.9387, 0.4688, 1.0, 0.4375, 1.0, 0.4375, 0.9387, 0.4375, 0.9387, 0.4375, 1.0, 0.4062, 1.0, 0.4062, 0.9387, 0.4062, 0.9387, 0.4062, 1.0, 0.375, 1.0, 0.375, 0.9387, 0.375, 0.9387, 0.375, 1.0, 0.3438, 1.0, 0.3437, 0.9387, 0.3437, 0.9387, 0.3438, 1.0, 0.3125, 1.0, 0.3125, 0.9387, 0.3125, 0.9387, 0.3125, 1.0, 0.2812, 1.0, 0.2812, 0.9387, 0.2812, 0.9387, 0.2812, 1.0, 0.25, 1.0, 0.25, 0.9387, 0.25, 0.9387, 0.25, 1.0, 0.2188, 1.0, 0.2188, 0.9387, 0.2188, 0.9387, 0.2188, 1.0, 0.1875, 1.0, 0.1875, 0.9387, 0.1875, 0.9387, 0.1875, 1.0, 0.1562, 1.0, 0.1562, 0.9387, 0.1562, 0.9387, 0.1562, 1.0, 0.125, 1.0, 0.125, 0.9387, 0.125, 0.9387, 0.125, 1.0, 0.09375, 1.0, 0.09375, 0.9387, 0.09375, 0.9387, 0.09375, 1.0, 0.0625, 1.0, 0.0625, 0.9387, 0.1562, 1.0, 0.1875, 1.0, 0.1875, 1.0, 0.1562, 1.0, 0.0625, 0.9387, 0.0625, 1.0, 0.03125, 1.0, 0.03125, 0.9387, 0.03125, 0.9387, 0.03125, 1.0, 0.0, 1.0, 0.0, 0.9387, 0.8125, 0.5, 0.7812, 0.5, 0.7812, 0.5, 0.8125, 0.5, 0.03125, 0.7604, 0.03125, 0.7646, 0.0, 0.7646, 0.0, 0.7604, 0.03125, 0.7646, 0.03125, 0.9312, 0.0, 0.9312, 0.0, 0.7646, 0.0625, 0.7604, 0.0625, 0.7646, 0.03125, 0.7646, 0.03125, 0.7604, 0.0625, 0.7646, 0.0625, 0.9312, 0.03125, 0.9312, 0.03125, 0.7646, 0.09375, 0.7604, 0.09375, 0.7646, 0.0625, 0.7646, 0.0625, 0.7604, 0.09375, 0.7646, 0.09375, 0.9312, 0.0625, 0.9312, 0.0625, 0.7646, 0.125, 0.7604, 0.125, 0.7646, 0.09375, 0.7646, 0.09375, 0.7604, 0.125, 0.7646, 0.125, 0.9312, 0.09375, 0.9312, 0.09375, 0.7646, 0.1562, 0.7604, 0.1562, 0.7646, 0.125, 0.7646, 0.125, 0.7604, 0.1562, 0.7646, 0.1562, 0.9312, 0.125, 0.9312, 0.125, 0.7646, 0.1875, 0.7604, 0.1875, 0.7646, 0.1562, 0.7646, 0.1562, 0.7604, 0.1875, 0.7646, 0.1875, 0.9312, 0.1562, 0.9312, 0.1562, 0.7646, 0.2188, 0.7604, 0.2188, 0.7646, 0.1875, 0.7646, 0.1875, 0.7604, 0.2188, 0.7646, 0.2188, 0.9312, 0.1875, 0.9312, 0.1875, 0.7646, 0.25, 0.7604, 0.25, 0.7646, 0.2188, 0.7646, 0.2188, 0.7604, 0.25, 0.7646, 0.25, 0.9312, 0.2188, 0.9312, 0.2188, 0.7646, 0.2812, 0.7604, 0.2812, 0.7646, 0.25, 0.7646, 0.25, 0.7604, 0.2812, 0.7646, 0.2812, 0.9312, 0.25, 0.9312, 0.25, 0.7646, 0.3125, 0.7604, 0.3125, 0.7646, 0.2812, 0.7646, 0.2812, 0.7604, 0.3125, 0.7646, 0.3125, 0.9312, 0.2812, 0.9312, 0.2812, 0.7646, 0.3438, 0.7604, 0.3438, 0.7646, 0.3125, 0.7646, 0.3125, 0.7604, 0.3438, 0.7646, 0.3438, 0.9312, 0.3125, 0.9312, 0.3125, 0.7646, 0.375, 0.7604, 0.375, 0.7646, 0.3438, 0.7646, 0.3438, 0.7604, 0.375, 0.7646, 0.375, 0.9312, 0.3438, 0.9312, 0.3438, 0.7646, 0.4062, 0.7604, 0.4062, 0.7646, 0.375, 0.7646, 0.375, 0.7604, 0.4062, 0.7646, 0.4063, 0.9312, 0.375, 0.9312, 0.375, 0.7646, 0.4375, 0.7604, 0.4375, 0.7646, 0.4062, 0.7646, 0.4062, 0.7604, 0.4375, 0.7646, 0.4375, 0.9312, 0.4063, 0.9312, 0.4062, 0.7646, 0.4687, 0.7604, 0.4687, 0.7646, 0.4375, 0.7646, 0.4375, 0.7604, 0.4687, 0.7646, 0.4688, 0.9312, 0.4375, 0.9312, 0.4375, 0.7646, 0.5, 0.7604, 0.5, 0.7646, 0.4687, 0.7646, 0.4687, 0.7604, 0.5, 0.7646, 0.5, 0.9312, 0.4688, 0.9312, 0.4687, 0.7646, 0.5312, 0.7604, 0.5312, 0.7646, 0.5, 0.7646, 0.5, 0.7604, 0.5312, 0.7646, 0.5312, 0.9312, 0.5, 0.9312, 0.5, 0.7646, 0.5625, 0.7604, 0.5625, 0.7646, 0.5312, 0.7646, 0.5312, 0.7604, 0.5625, 0.7646, 0.5625, 0.9312, 0.5312, 0.9312, 0.5312, 0.7646, 0.5938, 0.7604, 0.5938, 0.7646, 0.5625, 0.7646, 0.5625, 0.7604, 0.5938, 0.7646, 0.5938, 0.9312, 0.5625, 0.9312, 0.5625, 0.7646, 0.625, 0.7604, 0.625, 0.7646, 0.5938, 0.7646, 0.5938, 0.7604, 0.625, 0.7646, 0.625, 0.9312, 0.5938, 0.9312, 0.5938, 0.7646, 0.6562, 0.7604, 0.6562, 0.7646, 0.625, 0.7646, 0.625, 0.7604, 0.6562, 0.7646, 0.6562, 0.9312, 0.625, 0.9312, 0.625, 0.7646, 0.6875, 0.7604, 0.6875, 0.7646, 0.6562, 0.7646, 0.6562, 0.7604, 0.6875, 0.7646, 0.6875, 0.9312, 0.6562, 0.9312, 0.6562, 0.7646, 0.7188, 0.7604, 0.7188, 0.7646, 0.6875, 0.7646, 0.6875, 0.7604, 0.7188, 0.7646, 0.7188, 0.9312, 0.6875, 0.9312, 0.6875, 0.7646, 0.75, 0.7604, 0.75, 0.7646, 0.7188, 0.7646, 0.7188, 0.7604, 0.75, 0.7646, 0.75, 0.9312, 0.7188, 0.9312, 0.7188, 0.7646, 0.7812, 0.7604, 0.7812, 0.7646, 0.75, 0.7646, 0.75, 0.7604, 0.7812, 0.7646, 0.7812, 0.9312, 0.75, 0.9312, 0.75, 0.7646, 0.8125, 0.7604, 0.8125, 0.7646, 0.7812, 0.7646, 0.7812, 0.7604, 0.8125, 0.7646, 0.8125, 0.9312, 0.7812, 0.9312, 0.7812, 0.7646, 0.8437, 0.7604, 0.8437, 0.7646, 0.8125, 0.7646, 0.8125, 0.7604, 0.8437, 0.7646, 0.8438, 0.9312, 0.8125, 0.9312, 0.8125, 0.7646, 0.875, 0.7604, 0.875, 0.7646, 0.8437, 0.7646, 0.8437, 0.7604, 0.875, 0.7646, 0.875, 0.9312, 0.8438, 0.9312, 0.8437, 0.7646, 0.9062, 0.7604, 0.9062, 0.7646, 0.875, 0.7646, 0.875, 0.7604, 0.9062, 0.7646, 0.9062, 0.9312, 0.875, 0.9312, 0.875, 0.7646, 0.9375, 0.7604, 0.9375, 0.7646, 0.9062, 0.7646, 0.9062, 0.7604, 0.9375, 0.7646, 0.9375, 0.9312, 0.9062, 0.9312, 0.9062, 0.7646, 0.9688, 0.7604, 0.9688, 0.7646, 0.9375, 0.7646, 0.9375, 0.7604, 0.9688, 0.7646, 0.9688, 0.9312, 0.9375, 0.9312, 0.9375, 0.7646, 1.0, 0.7604, 1.0, 0.7646, 0.9688, 0.7646, 0.9688, 0.7604, 1.0, 0.7646, 1.0, 0.9312, 0.9688, 0.9312, 0.9688, 0.7646, 0.03125, 0.9312, 0.03125, 0.9387, 0.0, 0.9387, 0.0, 0.9312, 0.0625, 0.9312, 0.0625, 0.9387, 0.03125, 0.9387, 0.03125, 0.9312, 0.09375, 0.9312, 0.09375, 0.9387, 0.0625, 0.9387, 0.0625, 0.9312, 0.125, 0.9312, 0.125, 0.9387, 0.09375, 0.9387, 0.09375, 0.9312, 0.1562, 0.9312, 0.1562, 0.9387, 0.125, 0.9387, 0.125, 0.9312, 0.1875, 0.9312, 0.1875, 0.9387, 0.1562, 0.9387, 0.1562, 0.9312, 0.2188, 0.9312, 0.2188, 0.9387, 0.1875, 0.9387, 0.1875, 0.9312, 0.25, 0.9312, 0.25, 0.9387, 0.2188, 0.9387, 0.2188, 0.9312, 0.2812, 0.9312, 0.2812, 0.9387, 0.25, 0.9387, 0.25, 0.9312, 0.3125, 0.9312, 0.3125, 0.9387, 0.2812, 0.9387, 0.2812, 0.9312, 0.3438, 0.9312, 0.3437, 0.9387, 0.3125, 0.9387, 0.3125, 0.9312, 0.375, 0.9312, 0.375, 0.9387, 0.3437, 0.9387, 0.3438, 0.9312, 0.4063, 0.9312, 0.4062, 0.9387, 0.375, 0.9387, 0.375, 0.9312, 0.4375, 0.9312, 0.4375, 0.9387, 0.4062, 0.9387, 0.4063, 0.9312, 0.4688, 0.9312, 0.4688, 0.9387, 0.4375, 0.9387, 0.4375, 0.9312, 0.5, 0.9312, 0.5, 0.9387, 0.4688, 0.9387, 0.4688, 0.9312, 0.5, 0.9312, 0.5312, 0.9312, 0.5312, 0.9312, 0.5, 0.9312, 0.5312, 0.9312, 0.5625, 0.9312, 0.5625, 0.9312, 0.5312, 0.9312, 0.5313, 0.9387, 0.5, 0.9387, 0.5, 0.9387, 0.5313, 0.9387, 0.625, 0.9312, 0.625, 0.9387, 0.5938, 0.9387, 0.5938, 0.9312, 0.6562, 0.9312, 0.6562, 0.9387, 0.625, 0.9387, 0.625, 0.9312, 0.6875, 0.9312, 0.6875, 0.9387, 0.6562, 0.9387, 0.6562, 0.9312, 0.7188, 0.9312, 0.7188, 0.9387, 0.6875, 0.9387, 0.6875, 0.9312, 0.75, 0.9312, 0.75, 0.9387, 0.7188, 0.9387, 0.7188, 0.9312, 0.7812, 0.9312, 0.7812, 0.9387, 0.75, 0.9387, 0.75, 0.9312, 0.8125, 0.9312, 0.8125, 0.9387, 0.7812, 0.9387, 0.7812, 0.9312, 0.8438, 0.9312, 0.8438, 0.9387, 0.8125, 0.9387, 0.8125, 0.9312, 0.875, 0.9312, 0.9062, 0.9312, 0.9062, 0.9312, 0.875, 0.9312, 0.875, 0.9387, 0.8438, 0.9387, 0.8438, 0.9387, 0.875, 0.9387, 0.9375, 0.9312, 0.9375, 0.9387, 0.9062, 0.9387, 0.9062, 0.9312, 0.9688, 0.9312, 0.9688, 0.9387, 0.9375, 0.9387, 0.9375, 0.9312, 1.0, 0.9312, 1.0, 0.9387, 0.9688, 0.9387, 0.9688, 0.9312, 1.0, 0.5496, 1.0, 0.5661, 0.9688, 0.5661, 0.9688, 0.5496, 1.0, 0.5661, 1.0, 0.6323, 0.9687, 0.6323, 0.9688, 0.5661, 0.0625, 0.6323, 0.0625, 0.6984, 0.0625, 0.6984, 0.0625, 0.6323, 0.9688, 0.5496, 0.9688, 0.5661, 0.9375, 0.5661, 0.9375, 0.5496, 0.9688, 0.5661, 0.9687, 0.6323, 0.9375, 0.6323, 0.9375, 0.5661, 0.9687, 0.6323, 0.9688, 0.6984, 0.9375, 0.6984, 0.9375, 0.6323, 0.9375, 0.5496, 0.9375, 0.5661, 0.9063, 0.5661, 0.9063, 0.5496, 0.9375, 0.5661, 0.9375, 0.6323, 0.9063, 0.6323, 0.9063, 0.5661, 0.9375, 0.6323, 0.9375, 0.6984, 0.9063, 0.6984, 0.9063, 0.6323, 0.9063, 0.5496, 0.9063, 0.5661, 0.875, 0.5661, 0.875, 0.5496, 0.9063, 0.5661, 0.9063, 0.6323, 0.875, 0.6323, 0.875, 0.5661, 0.9063, 0.6323, 0.9063, 0.6984, 0.875, 0.6984, 0.875, 0.6323, 0.875, 0.5496, 0.875, 0.5661, 0.8438, 0.5661, 0.8438, 0.5496, 0.875, 0.5661, 0.875, 0.6323, 0.8437, 0.6323, 0.8438, 0.5661, 0.875, 0.6323, 0.875, 0.6984, 0.8438, 0.6984, 0.8437, 0.6323, 0.8438, 0.5496, 0.8438, 0.5661, 0.8125, 0.5661, 0.8125, 0.5496, 0.8438, 0.5661, 0.8437, 0.6323, 0.8125, 0.6323, 0.8125, 0.5661, 0.8437, 0.6323, 0.8438, 0.6984, 0.8125, 0.6984, 0.8125, 0.6323, 0.8125, 0.5496, 0.8125, 0.5661, 0.7812, 0.5661, 0.7812, 0.5496, 0.8125, 0.5661, 0.8125, 0.6323, 0.7812, 0.6323, 0.7812, 0.5661, 0.8125, 0.6323, 0.8125, 0.6984, 0.7812, 0.6984, 0.7812, 0.6323, 0.7812, 0.5496, 0.7812, 0.5661, 0.75, 0.5661, 0.75, 0.5496, 0.7812, 0.5661, 0.7812, 0.6323, 0.75, 0.6323, 0.75, 0.5661, 0.7812, 0.6323, 0.7812, 0.6984, 0.75, 0.6984, 0.75, 0.6323, 0.75, 0.5496, 0.75, 0.5661, 0.7188, 0.5661, 0.7188, 0.5496, 0.75, 0.5661, 0.75, 0.6323, 0.7188, 0.6323, 0.7188, 0.5661, 0.75, 0.6323, 0.75, 0.6984, 0.7188, 0.6984, 0.7188, 0.6323, 0.7188, 0.5496, 0.7188, 0.5661, 0.6875, 0.5661, 0.6875, 0.5496, 0.7188, 0.5661, 0.7188, 0.6323, 0.6875, 0.6323, 0.6875, 0.5661, 0.7188, 0.6323, 0.7188, 0.6984, 0.6875, 0.6984, 0.6875, 0.6323, 0.6875, 0.5496, 0.6875, 0.5661, 0.6562, 0.5661, 0.6562, 0.5496, 0.6875, 0.5661, 0.6875, 0.6323, 0.6562, 0.6323, 0.6562, 0.5661, 0.5938, 0.6984, 0.5938, 0.6323, 0.5938, 0.6323, 0.5938, 0.6984, 0.6562, 0.5496, 0.6562, 0.5661, 0.625, 0.5661, 0.625, 0.5496, 0.6562, 0.5661, 0.6562, 0.6323, 0.625, 0.6323, 0.625, 0.5661, 0.6562, 0.6323, 0.6875, 0.6323, 0.6875, 0.6323, 0.6562, 0.6323, 0.625, 0.5496, 0.625, 0.5661, 0.5937, 0.5661, 0.5937, 0.5496, 0.625, 0.5661, 0.625, 0.6323, 0.5938, 0.6323, 0.5937, 0.5661, 0.6875, 0.6323, 0.6875, 0.6984, 0.6875, 0.6984, 0.6875, 0.6323, 0.5937, 0.5496, 0.5937, 0.5661, 0.5625, 0.5661, 0.5625, 0.5496, 0.5937, 0.5661, 0.5938, 0.6323, 0.5625, 0.6323, 0.5625, 0.5661, 0.5938, 0.6323, 0.5938, 0.6984, 0.5625, 0.6984, 0.5625, 0.6323, 0.5625, 0.5496, 0.5625, 0.5661, 0.5312, 0.5661, 0.5312, 0.5496, 0.5625, 0.5661, 0.5625, 0.6323, 0.5312, 0.6323, 0.5312, 0.5661, 0.5625, 0.6323, 0.5625, 0.6984, 0.5312, 0.6984, 0.5312, 0.6323, 0.5312, 0.5496, 0.5312, 0.5661, 0.5, 0.5661, 0.5, 0.5496, 0.5312, 0.5661, 0.5312, 0.6323, 0.5, 0.6323, 0.5, 0.5661, 0.5312, 0.6323, 0.5312, 0.6984, 0.5, 0.6984, 0.5, 0.6323, 0.5, 0.5496, 0.5, 0.5661, 0.4688, 0.5661, 0.4688, 0.5496, 0.5, 0.5661, 0.5, 0.6323, 0.4687, 0.6323, 0.4688, 0.5661, 0.5, 0.6323, 0.5, 0.6984, 0.4687, 0.6984, 0.4687, 0.6323, 0.4688, 0.5496, 0.4688, 0.5661, 0.4375, 0.5661, 0.4375, 0.5496, 0.4688, 0.5661, 0.4687, 0.6323, 0.4375, 0.6323, 0.4375, 0.5661, 0.4687, 0.6323, 0.4687, 0.6984, 0.4375, 0.6984, 0.4375, 0.6323, 0.4375, 0.5496, 0.4375, 0.5661, 0.4062, 0.5661, 0.4062, 0.5496, 0.4375, 0.5661, 0.4375, 0.6323, 0.4062, 0.6323, 0.4062, 0.5661, 0.4375, 0.6323, 0.4375, 0.6984, 0.4062, 0.6984, 0.4062, 0.6323, 0.4062, 0.5496, 0.4062, 0.5661, 0.375, 0.5661, 0.375, 0.5496, 0.4062, 0.5661, 0.4062, 0.6323, 0.375, 0.6323, 0.375, 0.5661, 0.4062, 0.6323, 0.4062, 0.6984, 0.375, 0.6984, 0.375, 0.6323, 0.375, 0.5496, 0.375, 0.5661, 0.3438, 0.5661, 0.3438, 0.5496, 0.375, 0.5661, 0.375, 0.6323, 0.3438, 0.6323, 0.3438, 0.5661, 0.375, 0.6323, 0.375, 0.6984, 0.3438, 0.6984, 0.3438, 0.6323, 0.3438, 0.5496, 0.3438, 0.5661, 0.3125, 0.5661, 0.3125, 0.5496, 0.3438, 0.5661, 0.3438, 0.6323, 0.3125, 0.6323, 0.3125, 0.5661, 0.2187, 0.6323, 0.25, 0.6323, 0.25, 0.6323, 0.2187, 0.6323, 0.3125, 0.5496, 0.3125, 0.5661, 0.2812, 0.5661, 0.2812, 0.5496, 0.3125, 0.5661, 0.3125, 0.6323, 0.2812, 0.6323, 0.2812, 0.5661, 0.2188, 0.6984, 0.2187, 0.6323, 0.2187, 0.6323, 0.2188, 0.6984, 0.2812, 0.5496, 0.2812, 0.5661, 0.25, 0.5661, 0.25, 0.5496, 0.2812, 0.5661, 0.2812, 0.6323, 0.25, 0.6323, 0.25, 0.5661, 0.3438, 0.6984, 0.3125, 0.6984, 0.3125, 0.6984, 0.3438, 0.6984, 0.25, 0.5496, 0.25, 0.5661, 0.2188, 0.5661, 0.2188, 0.5496, 0.25, 0.5661, 0.25, 0.6323, 0.2187, 0.6323, 0.2188, 0.5661, 0.3125, 0.6984, 0.2813, 0.6984, 0.2813, 0.6984, 0.3125, 0.6984, 0.2188, 0.5496, 0.2188, 0.5661, 0.1875, 0.5661, 0.1875, 0.5496, 0.2188, 0.5661, 0.2187, 0.6323, 0.1875, 0.6323, 0.1875, 0.5661, 0.2187, 0.6323, 0.2188, 0.6984, 0.1875, 0.6984, 0.1875, 0.6323, 0.1875, 0.5496, 0.1875, 0.5661, 0.1562, 0.5661, 0.1562, 0.5496, 0.1875, 0.5661, 0.1875, 0.6323, 0.1562, 0.6323, 0.1562, 0.5661, 0.1875, 0.6323, 0.1875, 0.6984, 0.1563, 0.6984, 0.1562, 0.6323, 0.1562, 0.5496, 0.1562, 0.5661, 0.125, 0.5661, 0.125, 0.5496, 0.1562, 0.5661, 0.1562, 0.6323, 0.125, 0.6323, 0.125, 0.5661, 0.1562, 0.6323, 0.1563, 0.6984, 0.125, 0.6984, 0.125, 0.6323, 0.125, 0.5496, 0.125, 0.5661, 0.09375, 0.5661, 0.09375, 0.5496, 0.125, 0.5661, 0.125, 0.6323, 0.09375, 0.6323, 0.09375, 0.5661, 0.125, 0.6323, 0.125, 0.6984, 0.09375, 0.6984, 0.09375, 0.6323, 0.09375, 0.5496, 0.09375, 0.5661, 0.0625, 0.5661, 0.0625, 0.5496, 0.09375, 0.5661, 0.09375, 0.6323, 0.0625, 0.6323, 0.0625, 0.5661, 0.09375, 0.6323, 0.09375, 0.6984, 0.0625, 0.6984, 0.0625, 0.6323, 0.0625, 0.5496, 0.0625, 0.5661, 0.03125, 0.5661, 0.03125, 0.5496, 0.0625, 0.5661, 0.0625, 0.6323, 0.03125, 0.6323, 0.03125, 0.5661, 0.03125, 0.6323, 0.0625, 0.6323, 0.0625, 0.6323, 0.03125, 0.6323, 0.03125, 0.5496, 0.03125, 0.5661, 0.0, 0.5661, 0.0, 0.5496, 0.03125, 0.5661, 0.03125, 0.6323, 0.0, 0.6323, 0.0, 0.5661, 0.03125, 0.6984, 0.0, 0.6984, 0.0, 0.6984, 0.03125, 0.6984, 1.0, 0.7108, 1.0, 0.715, 0.9688, 0.715, 0.9688, 0.7108, 1.0, 0.715, 1.0, 0.7315, 0.9688, 0.7315, 0.9688, 0.715, 1.0, 0.7315, 1.0, 0.748, 0.9688, 0.748, 0.9688, 0.7315, 0.9688, 0.7108, 0.9688, 0.715, 0.9375, 0.715, 0.9375, 0.7108, 0.9688, 0.715, 0.9688, 0.7315, 0.9375, 0.7315, 0.9375, 0.715, 0.9688, 0.7315, 0.9688, 0.748, 0.9375, 0.748, 0.9375, 0.7315, 0.9375, 0.7108, 0.9375, 0.715, 0.9062, 0.715, 0.9062, 0.7108, 0.9375, 0.715, 0.9375, 0.7315, 0.9062, 0.7315, 0.9062, 0.715, 0.9375, 0.7315, 0.9375, 0.748, 0.9063, 0.748, 0.9062, 0.7315, 0.9062, 0.7108, 0.9062, 0.715, 0.875, 0.715, 0.875, 0.7108, 0.9062, 0.715, 0.9062, 0.7315, 0.875, 0.7315, 0.875, 0.715, 0.9062, 0.7315, 0.9063, 0.748, 0.875, 0.748, 0.875, 0.7315, 0.875, 0.7108, 0.875, 0.715, 0.8438, 0.715, 0.8438, 0.7108, 0.875, 0.715, 0.875, 0.7315, 0.8437, 0.7315, 0.8438, 0.715, 0.875, 0.7315, 0.875, 0.748, 0.8438, 0.748, 0.8437, 0.7315, 0.8438, 0.7108, 0.8438, 0.715, 0.8125, 0.715, 0.8125, 0.7108, 0.8438, 0.715, 0.8437, 0.7315, 0.8125, 0.7315, 0.8125, 0.715, 0.8437, 0.7315, 0.8438, 0.748, 0.8125, 0.748, 0.8125, 0.7315, 0.8125, 0.7108, 0.8125, 0.715, 0.7812, 0.715, 0.7812, 0.7108, 0.8125, 0.715, 0.8125, 0.7315, 0.7812, 0.7315, 0.7812, 0.715, 0.8125, 0.7315, 0.8125, 0.748, 0.8125, 0.748, 0.8125, 0.7315, 0.7812, 0.7108, 0.7812, 0.715, 0.75, 0.715, 0.75, 0.7108, 0.7812, 0.715, 0.7812, 0.7315, 0.75, 0.7315, 0.75, 0.715, 0.7812, 0.7315, 0.7812, 0.748, 0.75, 0.748, 0.75, 0.7315, 0.75, 0.7108, 0.75, 0.715, 0.7188, 0.715, 0.7188, 0.7108, 0.75, 0.715, 0.75, 0.7315, 0.7188, 0.7315, 0.7188, 0.715, 0.75, 0.7315, 0.75, 0.748, 0.7188, 0.748, 0.7188, 0.7315, 0.7188, 0.7108, 0.7188, 0.715, 0.6875, 0.715, 0.6875, 0.7108, 0.7188, 0.715, 0.7188, 0.7315, 0.6875, 0.7315, 0.6875, 0.715, 0.7188, 0.7315, 0.7188, 0.748, 0.6875, 0.748, 0.6875, 0.7315, 0.6875, 0.7108, 0.6875, 0.715, 0.6563, 0.715, 0.6563, 0.7108, 0.6875, 0.715, 0.6875, 0.7315, 0.6563, 0.7315, 0.6563, 0.715, 0.6875, 0.7315, 0.6875, 0.748, 0.6563, 0.748, 0.6563, 0.7315, 0.6563, 0.7108, 0.6563, 0.715, 0.625, 0.715, 0.625, 0.7108, 0.6563, 0.715, 0.6563, 0.7315, 0.625, 0.7315, 0.625, 0.715, 0.6563, 0.7315, 0.6563, 0.748, 0.625, 0.748, 0.625, 0.7315, 0.625, 0.7108, 0.625, 0.715, 0.5937, 0.715, 0.5938, 0.7108, 0.625, 0.715, 0.625, 0.7315, 0.5937, 0.7315, 0.5937, 0.715, 0.625, 0.7315, 0.625, 0.748, 0.5938, 0.748, 0.5937, 0.7315, 0.5938, 0.7108, 0.5937, 0.715, 0.5625, 0.715, 0.5625, 0.7108, 0.5937, 0.715, 0.5937, 0.7315, 0.5625, 0.7315, 0.5625, 0.715, 0.5937, 0.7315, 0.5938, 0.748, 0.5625, 0.748, 0.5625, 0.7315, 0.5625, 0.7108, 0.5625, 0.715, 0.5312, 0.715, 0.5312, 0.7108, 0.5625, 0.715, 0.5625, 0.7315, 0.5312, 0.7315, 0.5312, 0.715, 0.5625, 0.7315, 0.5625, 0.748, 0.5312, 0.748, 0.5312, 0.7315, 0.5312, 0.7108, 0.5312, 0.715, 0.5, 0.715, 0.5, 0.7108, 0.5312, 0.715, 0.5312, 0.7315, 0.5, 0.7315, 0.5, 0.715, 0.5312, 0.7315, 0.5312, 0.748, 0.5, 0.748, 0.5, 0.7315, 0.5, 0.7108, 0.5, 0.715, 0.4687, 0.715, 0.4687, 0.7108, 0.5, 0.715, 0.5, 0.7315, 0.4687, 0.7315, 0.4687, 0.715, 0.5, 0.7315, 0.5, 0.748, 0.4687, 0.748, 0.4687, 0.7315, 0.4687, 0.7108, 0.4687, 0.715, 0.4375, 0.715, 0.4375, 0.7108, 0.4687, 0.715, 0.4687, 0.7315, 0.4375, 0.7315, 0.4375, 0.715, 0.4687, 0.7315, 0.4687, 0.748, 0.4375, 0.748, 0.4375, 0.7315, 0.4375, 0.7108, 0.4375, 0.715, 0.4062, 0.715, 0.4062, 0.7108, 0.4375, 0.715, 0.4375, 0.7315, 0.4062, 0.7315, 0.4062, 0.715, 0.4375, 0.7315, 0.4375, 0.748, 0.4062, 0.748, 0.4062, 0.7315, 0.4062, 0.7108, 0.4062, 0.715, 0.375, 0.715, 0.375, 0.7108, 0.4062, 0.715, 0.4062, 0.7315, 0.375, 0.7315, 0.375, 0.715, 0.4062, 0.7315, 0.4062, 0.748, 0.375, 0.748, 0.375, 0.7315, 0.375, 0.7108, 0.375, 0.715, 0.3438, 0.715, 0.3438, 0.7108, 0.375, 0.715, 0.375, 0.7315, 0.3438, 0.7315, 0.3438, 0.715, 0.375, 0.7315, 0.375, 0.748, 0.3438, 0.748, 0.3438, 0.7315, 0.3438, 0.7108, 0.3438, 0.715, 0.3125, 0.715, 0.3125, 0.7108, 0.3438, 0.715, 0.3438, 0.7315, 0.3125, 0.7315, 0.3125, 0.715, 0.3438, 0.7315, 0.3438, 0.748, 0.3125, 0.748, 0.3125, 0.7315, 0.3125, 0.7108, 0.3125, 0.715, 0.2812, 0.715, 0.2812, 0.7108, 0.3125, 0.715, 0.3125, 0.7315, 0.2812, 0.7315, 0.2812, 0.715, 0.3125, 0.7315, 0.3125, 0.748, 0.2812, 0.748, 0.2812, 0.7315, 0.2812, 0.7108, 0.2812, 0.715, 0.25, 0.715, 0.25, 0.7108, 0.2812, 0.715, 0.2812, 0.7315, 0.25, 0.7315, 0.25, 0.715, 0.2812, 0.7315, 0.2812, 0.748, 0.25, 0.748, 0.25, 0.7315, 0.25, 0.7108, 0.25, 0.715, 0.2188, 0.715, 0.2188, 0.7108, 0.25, 0.715, 0.25, 0.7315, 0.2188, 0.7315, 0.2188, 0.715, 0.25, 0.7315, 0.25, 0.748, 0.2188, 0.748, 0.2188, 0.7315, 0.2188, 0.7108, 0.2188, 0.715, 0.1875, 0.715, 0.1875, 0.7108, 0.2188, 0.715, 0.2188, 0.7315, 0.1875, 0.7315, 0.1875, 0.715, 0.2188, 0.7315, 0.2188, 0.748, 0.1875, 0.748, 0.1875, 0.7315, 0.1875, 0.7108, 0.1875, 0.715, 0.1562, 0.715, 0.1562, 0.7108, 0.1875, 0.715, 0.1875, 0.7315, 0.1562, 0.7315, 0.1562, 0.715, 0.1875, 0.7315, 0.1875, 0.748, 0.1562, 0.748, 0.1562, 0.7315, 0.1562, 0.7108, 0.1562, 0.715, 0.125, 0.715, 0.125, 0.7108, 0.1562, 0.715, 0.1562, 0.7315, 0.125, 0.7315, 0.125, 0.715, 0.1562, 0.7315, 0.1562, 0.748, 0.125, 0.748, 0.125, 0.7315, 0.125, 0.7108, 0.125, 0.715, 0.09375, 0.715, 0.09375, 0.7108, 0.125, 0.715, 0.125, 0.7315, 0.09375, 0.7315, 0.09375, 0.715, 0.125, 0.7315, 0.125, 0.748, 0.09375, 0.748, 0.09375, 0.7315, 0.09375, 0.7108, 0.09375, 0.715, 0.0625, 0.715, 0.0625, 0.7108, 0.09375, 0.715, 0.09375, 0.7315, 0.0625, 0.7315, 0.0625, 0.715, 0.09375, 0.7315, 0.09375, 0.748, 0.0625, 0.748, 0.0625, 0.7315, 0.0625, 0.7108, 0.0625, 0.715, 0.03125, 0.715, 0.03125, 0.7108, 0.0625, 0.715, 0.0625, 0.7315, 0.03125, 0.7315, 0.03125, 0.715, 0.0625, 0.7315, 0.0625, 0.748, 0.03125, 0.748, 0.03125, 0.7315, 0.03125, 0.7108, 0.03125, 0.715, 0.0, 0.715, 0.0, 0.7108, 0.03125, 0.715, 0.03125, 0.7315, 0.0, 0.7315, 0.0, 0.715, 0.03125, 0.7315, 0.03125, 0.748, 0.0, 0.748, 0.0, 0.7315, 0.03125, 0.6984, 0.03125, 0.7018, 0.0, 0.7018, 0.0, 0.6984, 0.03125, 0.7018, 0.03125, 0.7067, 0.0, 0.7067, 0.0, 0.7018, 0.03125, 0.7067, 0.03125, 0.7108, 0.0, 0.7108, 0.0, 0.7067, 0.0625, 0.6984, 0.0625, 0.7018, 0.03125, 0.7018, 0.03125, 0.6984, 0.0625, 0.7018, 0.0625, 0.7067, 0.03125, 0.7067, 0.03125, 0.7018, 0.0625, 0.7067, 0.0625, 0.7108, 0.03125, 0.7108, 0.03125, 0.7067, 0.09375, 0.6984, 0.09375, 0.7018, 0.0625, 0.7018, 0.0625, 0.6984, 0.09375, 0.7018, 0.09375, 0.7067, 0.0625, 0.7067, 0.0625, 0.7018, 0.09375, 0.7067, 0.09375, 0.7108, 0.0625, 0.7108, 0.0625, 0.7067, 0.125, 0.6984, 0.125, 0.7018, 0.09375, 0.7018, 0.09375, 0.6984, 0.125, 0.7018, 0.125, 0.7067, 0.09375, 0.7067, 0.09375, 0.7018, 0.125, 0.7067, 0.125, 0.7108, 0.09375, 0.7108, 0.09375, 0.7067, 0.1563, 0.6984, 0.1562, 0.7018, 0.125, 0.7018, 0.125, 0.6984, 0.1562, 0.7018, 0.1562, 0.7067, 0.125, 0.7067, 0.125, 0.7018, 0.1562, 0.7067, 0.1562, 0.7108, 0.125, 0.7108, 0.125, 0.7067, 0.1875, 0.6984, 0.1875, 0.7018, 0.1562, 0.7018, 0.1563, 0.6984, 0.1875, 0.7018, 0.1875, 0.7067, 0.1562, 0.7067, 0.1562, 0.7018, 0.1875, 0.7067, 0.1875, 0.7108, 0.1562, 0.7108, 0.1562, 0.7067, 0.2188, 0.6984, 0.2188, 0.7018, 0.1875, 0.7018, 0.1875, 0.6984, 0.2188, 0.7018, 0.2188, 0.7067, 0.1875, 0.7067, 0.1875, 0.7018, 0.2188, 0.7067, 0.2188, 0.7108, 0.1875, 0.7108, 0.1875, 0.7067, 0.25, 0.6984, 0.25, 0.7018, 0.2188, 0.7018, 0.2188, 0.6984, 0.25, 0.7018, 0.25, 0.7067, 0.2188, 0.7067, 0.2188, 0.7018, 0.25, 0.7067, 0.25, 0.7108, 0.2188, 0.7108, 0.2188, 0.7067, 0.2813, 0.6984, 0.2812, 0.7018, 0.25, 0.7018, 0.25, 0.6984, 0.2812, 0.7018, 0.2812, 0.7067, 0.25, 0.7067, 0.25, 0.7018, 0.2812, 0.7067, 0.2812, 0.7108, 0.25, 0.7108, 0.25, 0.7067, 0.3125, 0.6984, 0.3125, 0.7018, 0.2812, 0.7018, 0.2813, 0.6984, 0.3125, 0.7018, 0.3125, 0.7067, 0.2812, 0.7067, 0.2812, 0.7018, 0.3125, 0.7067, 0.3125, 0.7108, 0.2812, 0.7108, 0.2812, 0.7067, 0.3438, 0.6984, 0.3438, 0.7018, 0.3125, 0.7018, 0.3125, 0.6984, 0.3438, 0.7018, 0.3438, 0.7067, 0.3125, 0.7067, 0.3125, 0.7018, 0.3438, 0.7067, 0.3438, 0.7108, 0.3125, 0.7108, 0.3125, 0.7067, 0.375, 0.6984, 0.375, 0.7018, 0.3438, 0.7018, 0.3438, 0.6984, 0.375, 0.7018, 0.375, 0.7067, 0.3438, 0.7067, 0.3438, 0.7018, 0.375, 0.7067, 0.375, 0.7108, 0.3438, 0.7108, 0.3438, 0.7067, 0.4062, 0.6984, 0.4062, 0.7018, 0.375, 0.7018, 0.375, 0.6984, 0.4062, 0.7018, 0.4062, 0.7067, 0.375, 0.7067, 0.375, 0.7018, 0.375, 0.7108, 0.375, 0.7067, 0.375, 0.7067, 0.375, 0.7108, 0.4375, 0.6984, 0.4375, 0.7018, 0.4062, 0.7018, 0.4062, 0.6984, 0.4375, 0.7018, 0.4375, 0.7067, 0.4062, 0.7067, 0.4062, 0.7018, 0.4375, 0.7108, 0.4062, 0.7108, 0.4062, 0.7108, 0.4375, 0.7108, 0.4687, 0.6984, 0.4687, 0.7018, 0.4375, 0.7018, 0.4375, 0.6984, 0.4687, 0.7018, 0.4687, 0.7067, 0.4375, 0.7067, 0.4375, 0.7018, 0.4687, 0.7067, 0.4687, 0.7108, 0.4375, 0.7108, 0.4375, 0.7067, 0.5, 0.6984, 0.5, 0.7018, 0.4687, 0.7018, 0.4687, 0.6984, 0.5, 0.7018, 0.5, 0.7067, 0.4687, 0.7067, 0.4687, 0.7018, 0.5, 0.7067, 0.5, 0.7108, 0.4687, 0.7108, 0.4687, 0.7067, 0.5312, 0.6984, 0.5312, 0.7018, 0.5, 0.7018, 0.5, 0.6984, 0.5312, 0.7018, 0.5312, 0.7067, 0.5, 0.7067, 0.5, 0.7018, 0.5312, 0.7067, 0.5312, 0.7108, 0.5, 0.7108, 0.5, 0.7067, 0.5625, 0.6984, 0.5625, 0.7018, 0.5312, 0.7018, 0.5312, 0.6984, 0.5625, 0.7018, 0.5625, 0.7067, 0.5312, 0.7067, 0.5312, 0.7018, 0.5625, 0.7067, 0.5625, 0.7108, 0.5312, 0.7108, 0.5312, 0.7067, 0.5938, 0.6984, 0.5938, 0.7018, 0.5625, 0.7018, 0.5625, 0.6984, 0.5938, 0.7018, 0.5938, 0.7067, 0.5625, 0.7067, 0.5625, 0.7018, 0.5938, 0.7067, 0.5938, 0.7108, 0.5625, 0.7108, 0.5625, 0.7067, 0.625, 0.6984, 0.625, 0.7018, 0.5938, 0.7018, 0.5938, 0.6984, 0.625, 0.7018, 0.625, 0.7067, 0.5938, 0.7067, 0.5938, 0.7018, 0.625, 0.7067, 0.625, 0.7108, 0.5938, 0.7108, 0.5938, 0.7067, 0.6562, 0.6984, 0.6562, 0.7018, 0.625, 0.7018, 0.625, 0.6984, 0.6562, 0.7018, 0.6562, 0.7067, 0.625, 0.7067, 0.625, 0.7018, 0.6562, 0.7067, 0.6563, 0.7108, 0.625, 0.7108, 0.625, 0.7067, 0.6875, 0.6984, 0.6875, 0.7018, 0.6562, 0.7018, 0.6562, 0.6984, 0.6875, 0.7018, 0.6875, 0.7067, 0.6562, 0.7067, 0.6562, 0.7018, 0.6875, 0.7067, 0.6875, 0.7108, 0.6563, 0.7108, 0.6562, 0.7067, 0.7188, 0.6984, 0.7188, 0.7018, 0.6875, 0.7018, 0.6875, 0.6984, 0.7188, 0.7018, 0.7188, 0.7067, 0.6875, 0.7067, 0.6875, 0.7018, 0.7188, 0.7067, 0.7188, 0.7108, 0.6875, 0.7108, 0.6875, 0.7067, 0.75, 0.6984, 0.75, 0.7018, 0.7188, 0.7018, 0.7188, 0.6984, 0.75, 0.7018, 0.75, 0.7067, 0.7188, 0.7067, 0.7188, 0.7018, 0.75, 0.7067, 0.75, 0.7108, 0.7188, 0.7108, 0.7188, 0.7067, 0.7812, 0.6984, 0.7812, 0.7018, 0.75, 0.7018, 0.75, 0.6984, 0.7812, 0.7018, 0.7812, 0.7067, 0.75, 0.7067, 0.75, 0.7018, 0.7812, 0.7067, 0.7812, 0.7108, 0.75, 0.7108, 0.75, 0.7067, 0.8125, 0.6984, 0.8125, 0.7018, 0.7812, 0.7018, 0.7812, 0.6984, 0.8125, 0.7018, 0.8125, 0.7067, 0.7812, 0.7067, 0.7812, 0.7018, 0.8125, 0.7067, 0.8125, 0.7108, 0.7812, 0.7108, 0.7812, 0.7067, 0.8438, 0.6984, 0.8438, 0.7018, 0.8125, 0.7018, 0.8125, 0.6984, 0.8438, 0.7018, 0.8437, 0.7067, 0.8125, 0.7067, 0.8125, 0.7018, 0.8437, 0.7067, 0.8438, 0.7108, 0.8125, 0.7108, 0.8125, 0.7067, 0.875, 0.6984, 0.875, 0.7018, 0.8438, 0.7018, 0.8438, 0.6984, 0.875, 0.7018, 0.875, 0.7067, 0.8437, 0.7067, 0.8438, 0.7018, 0.875, 0.7067, 0.875, 0.7108, 0.8438, 0.7108, 0.8437, 0.7067, 0.9063, 0.6984, 0.9062, 0.7018, 0.875, 0.7018, 0.875, 0.6984, 0.9062, 0.7018, 0.9062, 0.7067, 0.875, 0.7067, 0.875, 0.7018, 0.9062, 0.7067, 0.9062, 0.7108, 0.875, 0.7108, 0.875, 0.7067, 0.9375, 0.6984, 0.9375, 0.7018, 0.9062, 0.7018, 0.9063, 0.6984, 0.9375, 0.7018, 0.9375, 0.7067, 0.9062, 0.7067, 0.9062, 0.7018, 0.9375, 0.7067, 0.9375, 0.7108, 0.9062, 0.7108, 0.9062, 0.7067, 0.9688, 0.6984, 0.9688, 0.7018, 0.9375, 0.7018, 0.9375, 0.6984, 0.9688, 0.7018, 0.9688, 0.7067, 0.9375, 0.7067, 0.9375, 0.7018, 0.9688, 0.7067, 0.9688, 0.7108, 0.9375, 0.7108, 0.9375, 0.7067, 1.0, 0.6984, 1.0, 0.7018, 0.9688, 0.7018, 0.9688, 0.6984, 1.0, 0.7018, 1.0, 0.7067, 0.9688, 0.7067, 0.9688, 0.7018, 1.0, 0.7067, 1.0, 0.7108, 0.9688, 0.7108, 0.9688, 0.7067, 1.0, 0.748, 1.0, 0.7522, 0.9688, 0.7522, 0.9688, 0.748, 1.0, 0.7522, 1.0, 0.7563, 0.9688, 0.7563, 0.9688, 0.7522, 1.0, 0.7563, 1.0, 0.7604, 0.9688, 0.7604, 0.9688, 0.7563, 0.9688, 0.748, 0.9688, 0.7522, 0.9375, 0.7522, 0.9375, 0.748, 0.9688, 0.7522, 0.9688, 0.7563, 0.9375, 0.7563, 0.9375, 0.7522, 0.9688, 0.7563, 0.9688, 0.7604, 0.9375, 0.7604, 0.9375, 0.7563, 0.9375, 0.748, 0.9375, 0.7522, 0.9062, 0.7522, 0.9063, 0.748, 0.9375, 0.7522, 0.9375, 0.7563, 0.9062, 0.7563, 0.9062, 0.7522, 0.9375, 0.7563, 0.9375, 0.7604, 0.9062, 0.7604, 0.9062, 0.7563, 0.9063, 0.748, 0.9062, 0.7522, 0.875, 0.7522, 0.875, 0.748, 0.9062, 0.7522, 0.9062, 0.7563, 0.875, 0.7563, 0.875, 0.7522, 0.9062, 0.7563, 0.9062, 0.7604, 0.875, 0.7604, 0.875, 0.7563, 0.875, 0.748, 0.875, 0.7522, 0.8438, 0.7522, 0.8438, 0.748, 0.875, 0.7522, 0.875, 0.7563, 0.8437, 0.7563, 0.8438, 0.7522, 0.875, 0.7563, 0.875, 0.7604, 0.8437, 0.7604, 0.8437, 0.7563, 0.8438, 0.748, 0.8438, 0.7522, 0.8125, 0.7522, 0.8125, 0.748, 0.8438, 0.7522, 0.8437, 0.7563, 0.8125, 0.7563, 0.8125, 0.7522, 0.8437, 0.7563, 0.8437, 0.7604, 0.8125, 0.7604, 0.8125, 0.7563, 0.8125, 0.748, 0.8125, 0.7522, 0.7812, 0.7522, 0.7812, 0.748, 0.8125, 0.7522, 0.8125, 0.7563, 0.7812, 0.7563, 0.7812, 0.7522, 0.8125, 0.7563, 0.8125, 0.7604, 0.7812, 0.7604, 0.7812, 0.7563, 0.7812, 0.748, 0.7812, 0.7522, 0.75, 0.7522, 0.75, 0.748, 0.7812, 0.7522, 0.7812, 0.7563, 0.75, 0.7563, 0.75, 0.7522, 0.7812, 0.7563, 0.7812, 0.7604, 0.75, 0.7604, 0.75, 0.7563, 0.75, 0.748, 0.75, 0.7522, 0.7188, 0.7522, 0.7188, 0.748, 0.75, 0.7522, 0.75, 0.7563, 0.7188, 0.7563, 0.7188, 0.7522, 0.75, 0.7563, 0.75, 0.7604, 0.7188, 0.7604, 0.7188, 0.7563, 0.7188, 0.748, 0.7188, 0.7522, 0.6875, 0.7522, 0.6875, 0.748, 0.7188, 0.7522, 0.7188, 0.7563, 0.6875, 0.7563, 0.6875, 0.7522, 0.7188, 0.7563, 0.7188, 0.7604, 0.6875, 0.7604, 0.6875, 0.7563, 0.6875, 0.748, 0.6875, 0.7522, 0.6562, 0.7522, 0.6563, 0.748, 0.6875, 0.7522, 0.6875, 0.7563, 0.6562, 0.7563, 0.6562, 0.7522, 0.6875, 0.7563, 0.6875, 0.7604, 0.6562, 0.7604, 0.6562, 0.7563, 0.6563, 0.748, 0.6562, 0.7522, 0.625, 0.7522, 0.625, 0.748, 0.6562, 0.7522, 0.6562, 0.7563, 0.625, 0.7563, 0.625, 0.7522, 0.6562, 0.7563, 0.6562, 0.7604, 0.625, 0.7604, 0.625, 0.7563, 0.625, 0.748, 0.625, 0.7522, 0.5938, 0.7522, 0.5938, 0.748, 0.625, 0.7522, 0.625, 0.7563, 0.5938, 0.7563, 0.5938, 0.7522, 0.625, 0.7563, 0.625, 0.7604, 0.5938, 0.7604, 0.5938, 0.7563, 0.5938, 0.748, 0.5938, 0.7522, 0.5625, 0.7522, 0.5625, 0.748, 0.5938, 0.7522, 0.5938, 0.7563, 0.5625, 0.7563, 0.5625, 0.7522, 0.5938, 0.7563, 0.5938, 0.7604, 0.5625, 0.7604, 0.5625, 0.7563, 0.5625, 0.748, 0.5625, 0.7522, 0.5312, 0.7522, 0.5312, 0.748, 0.5625, 0.7522, 0.5625, 0.7563, 0.5312, 0.7563, 0.5312, 0.7522, 0.5625, 0.7563, 0.5625, 0.7604, 0.5312, 0.7604, 0.5312, 0.7563, 0.5312, 0.748, 0.5312, 0.7522, 0.5, 0.7522, 0.5, 0.748, 0.5312, 0.7522, 0.5312, 0.7563, 0.5, 0.7563, 0.5, 0.7522, 0.5312, 0.7563, 0.5312, 0.7604, 0.5, 0.7604, 0.5, 0.7563, 0.5, 0.748, 0.5, 0.7522, 0.4687, 0.7522, 0.4687, 0.748, 0.5, 0.7522, 0.5, 0.7563, 0.4687, 0.7563, 0.4687, 0.7522, 0.5, 0.7563, 0.5, 0.7604, 0.4687, 0.7604, 0.4687, 0.7563, 0.4687, 0.748, 0.4687, 0.7522, 0.4375, 0.7522, 0.4375, 0.748, 0.4687, 0.7522, 0.4687, 0.7563, 0.4375, 0.7563, 0.4375, 0.7522, 0.4687, 0.7563, 0.4687, 0.7604, 0.4375, 0.7604, 0.4375, 0.7563, 0.4375, 0.748, 0.4375, 0.7522, 0.4062, 0.7522, 0.4062, 0.748, 0.4375, 0.7522, 0.4375, 0.7563, 0.4062, 0.7563, 0.4062, 0.7522, 0.4375, 0.7563, 0.4375, 0.7604, 0.4062, 0.7604, 0.4062, 0.7563, 0.4062, 0.748, 0.4062, 0.7522, 0.375, 0.7522, 0.375, 0.748, 0.4062, 0.7522, 0.4062, 0.7563, 0.375, 0.7563, 0.375, 0.7522, 0.4062, 0.7563, 0.4062, 0.7604, 0.375, 0.7604, 0.375, 0.7563, 0.375, 0.748, 0.375, 0.7522, 0.3438, 0.7522, 0.3438, 0.748, 0.375, 0.7522, 0.375, 0.7563, 0.3438, 0.7563, 0.3438, 0.7522, 0.375, 0.7563, 0.375, 0.7604, 0.3438, 0.7604, 0.3438, 0.7563, 0.3438, 0.748, 0.3438, 0.7522, 0.3125, 0.7522, 0.3125, 0.748, 0.3438, 0.7522, 0.3438, 0.7563, 0.3125, 0.7563, 0.3125, 0.7522, 0.3438, 0.7563, 0.3438, 0.7604, 0.3125, 0.7604, 0.3125, 0.7563, 0.3125, 0.748, 0.3125, 0.7522, 0.2812, 0.7522, 0.2812, 0.748, 0.3125, 0.7522, 0.3125, 0.7563, 0.2812, 0.7563, 0.2812, 0.7522, 0.3125, 0.7563, 0.3125, 0.7604, 0.2812, 0.7604, 0.2812, 0.7563, 0.2812, 0.748, 0.2812, 0.7522, 0.25, 0.7522, 0.25, 0.748, 0.2812, 0.7522, 0.2812, 0.7563, 0.25, 0.7563, 0.25, 0.7522, 0.2812, 0.7563, 0.2812, 0.7604, 0.25, 0.7604, 0.25, 0.7563, 0.25, 0.748, 0.25, 0.7522, 0.2188, 0.7522, 0.2188, 0.748, 0.25, 0.7522, 0.25, 0.7563, 0.2188, 0.7563, 0.2188, 0.7522, 0.25, 0.7563, 0.25, 0.7604, 0.2188, 0.7604, 0.2188, 0.7563, 0.2188, 0.748, 0.2188, 0.7522, 0.1875, 0.7522, 0.1875, 0.748, 0.2188, 0.7522, 0.2188, 0.7563, 0.1875, 0.7563, 0.1875, 0.7522, 0.2188, 0.7563, 0.2188, 0.7604, 0.1875, 0.7604, 0.1875, 0.7563, 0.1875, 0.748, 0.1875, 0.7522, 0.1562, 0.7522, 0.1562, 0.748, 0.1875, 0.7522, 0.1875, 0.7563, 0.1562, 0.7563, 0.1562, 0.7522, 0.1875, 0.7563, 0.1875, 0.7604, 0.1562, 0.7604, 0.1562, 0.7563, 0.1562, 0.748, 0.1562, 0.7522, 0.125, 0.7522, 0.125, 0.748, 0.1562, 0.7522, 0.1562, 0.7563, 0.125, 0.7563, 0.125, 0.7522, 0.1562, 0.7563, 0.1562, 0.7604, 0.125, 0.7604, 0.125, 0.7563, 0.125, 0.748, 0.125, 0.7522, 0.09375, 0.7522, 0.09375, 0.748, 0.125, 0.7522, 0.125, 0.7563, 0.09375, 0.7563, 0.09375, 0.7522, 0.09375, 0.7563, 0.125, 0.7563, 0.125, 0.7563, 0.09375, 0.7563, 0.09375, 0.748, 0.09375, 0.7522, 0.0625, 0.7522, 0.0625, 0.748, 0.09375, 0.7522, 0.09375, 0.7563, 0.0625, 0.7563, 0.0625, 0.7522, 0.09375, 0.7604, 0.0625, 0.7604, 0.0625, 0.7604, 0.09375, 0.7604, 0.0625, 0.748, 0.0625, 0.7522, 0.03125, 0.7522, 0.03125, 0.748, 0.0625, 0.7522, 0.0625, 0.7563, 0.03125, 0.7563, 0.03125, 0.7522, 0.0625, 0.7563, 0.0625, 0.7604, 0.03125, 0.7604, 0.03125, 0.7563, 0.03125, 0.748, 0.03125, 0.7522, 0.0, 0.7522, 0.0, 0.748, 0.03125, 0.7522, 0.03125, 0.7563, 0.0, 0.7563, 0.0, 0.7522, 0.03125, 0.7563, 0.03125, 0.7604, 0.0, 0.7604, 0.0, 0.7563, 0.03125, 0.5, 0.03125, 0.5165, 0.0, 0.5165, 0.0, 0.5, 0.03125, 0.5165, 0.03125, 0.5331, 0.0, 0.5331, 0.0, 0.5165, 0.0625, 0.5496, 0.03125, 0.5496, 0.03125, 0.5496, 0.0625, 0.5496, 0.0625, 0.5, 0.0625, 0.5165, 0.03125, 0.5165, 0.03125, 0.5, 0.0625, 0.5165, 0.0625, 0.5331, 0.03125, 0.5331, 0.03125, 0.5165, 0.0, 0.5331, 0.03125, 0.5331, 0.03125, 0.5331, 0.0, 0.5331, 0.09375, 0.5, 0.09375, 0.5165, 0.0625, 0.5165, 0.0625, 0.5, 0.09375, 0.5165, 0.09375, 0.5331, 0.0625, 0.5331, 0.0625, 0.5165, 0.09375, 0.5331, 0.09375, 0.5496, 0.0625, 0.5496, 0.0625, 0.5331, 0.125, 0.5, 0.125, 0.5165, 0.09375, 0.5165, 0.09375, 0.5, 0.125, 0.5165, 0.125, 0.5331, 0.09375, 0.5331, 0.09375, 0.5165, 0.125, 0.5331, 0.125, 0.5496, 0.09375, 0.5496, 0.09375, 0.5331, 0.1562, 0.5, 0.1562, 0.5165, 0.125, 0.5165, 0.125, 0.5, 0.1562, 0.5165, 0.1562, 0.5331, 0.125, 0.5331, 0.125, 0.5165, 0.1562, 0.5331, 0.1562, 0.5496, 0.125, 0.5496, 0.125, 0.5331, 0.1875, 0.5, 0.1875, 0.5165, 0.1562, 0.5165, 0.1562, 0.5, 0.1875, 0.5165, 0.1875, 0.5331, 0.1562, 0.5331, 0.1562, 0.5165, 0.1875, 0.5331, 0.1875, 0.5496, 0.1562, 0.5496, 0.1562, 0.5331, 0.2188, 0.5, 0.2188, 0.5165, 0.1875, 0.5165, 0.1875, 0.5, 0.2188, 0.5165, 0.2188, 0.5331, 0.1875, 0.5331, 0.1875, 0.5165, 0.2188, 0.5331, 0.2188, 0.5496, 0.1875, 0.5496, 0.1875, 0.5331, 0.25, 0.5, 0.25, 0.5165, 0.2188, 0.5165, 0.2188, 0.5, 0.25, 0.5165, 0.25, 0.5331, 0.2188, 0.5331, 0.2188, 0.5165, 0.25, 0.5331, 0.2812, 0.5331, 0.2812, 0.5331, 0.25, 0.5331, 0.2812, 0.5, 0.2812, 0.5165, 0.25, 0.5165, 0.25, 0.5, 0.2812, 0.5165, 0.2812, 0.5331, 0.25, 0.5331, 0.25, 0.5165, 0.2188, 0.5496, 0.2188, 0.5331, 0.2188, 0.5331, 0.2188, 0.5496, 0.3125, 0.5, 0.3125, 0.5165, 0.2812, 0.5165, 0.2812, 0.5, 0.3125, 0.5165, 0.3125, 0.5331, 0.2812, 0.5331, 0.2812, 0.5165, 0.2812, 0.5331, 0.3125, 0.5331, 0.3125, 0.5331, 0.2812, 0.5331, 0.3438, 0.5, 0.3438, 0.5165, 0.3125, 0.5165, 0.3125, 0.5, 0.3438, 0.5165, 0.3438, 0.5331, 0.3125, 0.5331, 0.3125, 0.5165, 0.3125, 0.5331, 0.3438, 0.5331, 0.3438, 0.5331, 0.3125, 0.5331, 0.375, 0.5, 0.375, 0.5165, 0.3438, 0.5165, 0.3438, 0.5, 0.375, 0.5165, 0.375, 0.5331, 0.3438, 0.5331, 0.3438, 0.5165, 0.375, 0.5331, 0.375, 0.5496, 0.3438, 0.5496, 0.3438, 0.5331, 0.4062, 0.5, 0.4062, 0.5165, 0.375, 0.5165, 0.375, 0.5, 0.4062, 0.5165, 0.4062, 0.5331, 0.375, 0.5331, 0.375, 0.5165, 0.4062, 0.5331, 0.4062, 0.5496, 0.375, 0.5496, 0.375, 0.5331, 0.4375, 0.5, 0.4375, 0.5165, 0.4062, 0.5165, 0.4062, 0.5, 0.4375, 0.5165, 0.4375, 0.5331, 0.4062, 0.5331, 0.4062, 0.5165, 0.4375, 0.5331, 0.4375, 0.5496, 0.4062, 0.5496, 0.4062, 0.5331, 0.4688, 0.5, 0.4688, 0.5165, 0.4375, 0.5165, 0.4375, 0.5, 0.4688, 0.5165, 0.4687, 0.5331, 0.4375, 0.5331, 0.4375, 0.5165, 0.4687, 0.5331, 0.4688, 0.5496, 0.4375, 0.5496, 0.4375, 0.5331, 0.5, 0.5, 0.5, 0.5165, 0.4688, 0.5165, 0.4688, 0.5, 0.5, 0.5165, 0.5, 0.5331, 0.4687, 0.5331, 0.4688, 0.5165, 0.5, 0.5331, 0.5, 0.5496, 0.4688, 0.5496, 0.4687, 0.5331, 0.5312, 0.5, 0.5312, 0.5165, 0.5, 0.5165, 0.5, 0.5, 0.5312, 0.5165, 0.5312, 0.5331, 0.5, 0.5331, 0.5, 0.5165, 0.5312, 0.5331, 0.5312, 0.5496, 0.5, 0.5496, 0.5, 0.5331, 0.5625, 0.5, 0.5625, 0.5165, 0.5312, 0.5165, 0.5312, 0.5, 0.5625, 0.5165, 0.5625, 0.5331, 0.5312, 0.5331, 0.5312, 0.5165, 0.5625, 0.5331, 0.5625, 0.5496, 0.5312, 0.5496, 0.5312, 0.5331, 0.5938, 0.5, 0.5938, 0.5165, 0.5625, 0.5165, 0.5625, 0.5, 0.5938, 0.5165, 0.5937, 0.5331, 0.5625, 0.5331, 0.5625, 0.5165, 0.5937, 0.5331, 0.5937, 0.5496, 0.5625, 0.5496, 0.5625, 0.5331, 0.625, 0.5, 0.625, 0.5165, 0.5938, 0.5165, 0.5938, 0.5, 0.625, 0.5165, 0.625, 0.5331, 0.5937, 0.5331, 0.5938, 0.5165, 0.625, 0.5331, 0.625, 0.5496, 0.5937, 0.5496, 0.5937, 0.5331, 0.6562, 0.5, 0.6562, 0.5165, 0.625, 0.5165, 0.625, 0.5, 0.6562, 0.5165, 0.6562, 0.5331, 0.625, 0.5331, 0.625, 0.5165, 0.6562, 0.5331, 0.6562, 0.5496, 0.625, 0.5496, 0.625, 0.5331, 0.6875, 0.5, 0.6875, 0.5165, 0.6562, 0.5165, 0.6562, 0.5, 0.6875, 0.5165, 0.6875, 0.5331, 0.6562, 0.5331, 0.6562, 0.5165, 0.6875, 0.5331, 0.6875, 0.5496, 0.6562, 0.5496, 0.6562, 0.5331, 0.7188, 0.5, 0.7188, 0.5165, 0.6875, 0.5165, 0.6875, 0.5, 0.7188, 0.5165, 0.7188, 0.5331, 0.6875, 0.5331, 0.6875, 0.5165, 0.7188, 0.5331, 0.7188, 0.5496, 0.6875, 0.5496, 0.6875, 0.5331, 0.75, 0.5, 0.75, 0.5165, 0.7188, 0.5165, 0.7188, 0.5, 0.75, 0.5165, 0.75, 0.5331, 0.7188, 0.5331, 0.7188, 0.5165, 0.75, 0.5331, 0.75, 0.5496, 0.7188, 0.5496, 0.7188, 0.5331, 0.7812, 0.5, 0.7812, 0.5165, 0.75, 0.5165, 0.75, 0.5, 0.7812, 0.5165, 0.7812, 0.5331, 0.75, 0.5331, 0.75, 0.5165, 0.7812, 0.5331, 0.7812, 0.5496, 0.75, 0.5496, 0.75, 0.5331, 0.8125, 0.5, 0.8125, 0.5165, 0.7812, 0.5165, 0.7812, 0.5, 0.8125, 0.5165, 0.8125, 0.5331, 0.7812, 0.5331, 0.7812, 0.5165, 0.8125, 0.5331, 0.8125, 0.5496, 0.7812, 0.5496, 0.7812, 0.5331, 0.8438, 0.5, 0.8438, 0.5165, 0.8125, 0.5165, 0.8125, 0.5, 0.8438, 0.5165, 0.8437, 0.5331, 0.8125, 0.5331, 0.8125, 0.5165, 0.8437, 0.5331, 0.8438, 0.5496, 0.8125, 0.5496, 0.8125, 0.5331, 0.875, 0.5, 0.875, 0.5165, 0.8438, 0.5165, 0.8438, 0.5, 0.875, 0.5165, 0.875, 0.5331, 0.8437, 0.5331, 0.8438, 0.5165, 0.875, 0.5331, 0.875, 0.5496, 0.8438, 0.5496, 0.8437, 0.5331, 0.9062, 0.5, 0.9062, 0.5165, 0.875, 0.5165, 0.875, 0.5, 0.9062, 0.5165, 0.9062, 0.5331, 0.875, 0.5331, 0.875, 0.5165, 0.9062, 0.5331, 0.9063, 0.5496, 0.875, 0.5496, 0.875, 0.5331, 0.9375, 0.5, 0.9375, 0.5165, 0.9062, 0.5165, 0.9062, 0.5, 0.9375, 0.5165, 0.9375, 0.5331, 0.9062, 0.5331, 0.9062, 0.5165, 0.9375, 0.5331, 0.9375, 0.5496, 0.9063, 0.5496, 0.9062, 0.5331, 0.9688, 0.5, 0.9688, 0.5165, 0.9375, 0.5165, 0.9375, 0.5, 0.9688, 0.5165, 0.9688, 0.5331, 0.9375, 0.5331, 0.9375, 0.5165, 0.03125, 0.5331, 0.0625, 0.5331, 0.0625, 0.5331, 0.03125, 0.5331, 1.0, 0.5, 1.0, 0.5165, 0.9688, 0.5165, 0.9688, 0.5, 1.0, 0.5165, 1.0, 0.5331, 0.9688, 0.5331, 0.9688, 0.5165, 0.9688, 0.5496, 0.9375, 0.5496, 0.9375, 0.5496, 0.9688, 0.5496, 0.2968, 0.4854, 0.25, 0.49, 0.2032, 0.4854, 0.1582, 0.4717, 0.1167, 0.4496, 0.08029, 0.4197, 0.05045, 0.3833, 0.02827, 0.3418, 0.01461, 0.2968, 0.01, 0.25, 0.01461, 0.2032, 0.02827, 0.1582, 0.05045, 0.1167, 0.08029, 0.08029, 0.1167, 0.05045, 0.1582, 0.02827, 0.2032, 0.01461, 0.25, 0.01, 0.2968, 0.01461, 0.3418, 0.02827, 0.3833, 0.05045, 0.4197, 0.08029, 0.4496, 0.1167, 0.4717, 0.1582, 0.4854, 0.2032, 0.49, 0.25, 0.4854, 0.2968, 0.4717, 0.3418, 0.4496, 0.3833, 0.4197, 0.4197, 0.3833, 0.4496, 0.3418, 0.4717, 0.8438, 1.0, 0.875, 1.0, 0.875, 1.0, 0.8438, 1.0, 0.5625, 1.0, 0.5937, 1.0, 0.5937, 1.0, 0.5625, 1.0, 0.2812, 1.0, 0.3125, 1.0, 0.3125, 1.0, 0.2812, 1.0, 0.9688, 1.0, 1.0, 1.0, 1.0, 1.0, 0.9688, 1.0, 0.0, 1.0, 0.03125, 1.0, 0.03125, 1.0, 0.0, 1.0, 0.6875, 1.0, 0.7188, 1.0, 0.7188, 1.0, 0.6875, 1.0, 0.4062, 1.0, 0.4375, 1.0, 0.4375, 1.0, 0.4062, 1.0, 0.125, 1.0, 0.1562, 1.0, 0.1562, 1.0, 0.125, 1.0, 0.8125, 1.0, 0.8438, 1.0, 0.8438, 1.0, 0.8125, 1.0, 0.5312, 1.0, 0.5625, 1.0, 0.5625, 1.0, 0.5312, 1.0, 0.25, 1.0, 0.2812, 1.0, 0.2812, 1.0, 0.25, 1.0, 0.9375, 1.0, 0.9688, 1.0, 0.9688, 1.0, 0.9375, 1.0, 0.6562, 1.0, 0.6875, 1.0, 0.6875, 1.0, 0.6562, 1.0, 0.375, 1.0, 0.4062, 1.0, 0.4062, 1.0, 0.375, 1.0, 0.09375, 1.0, 0.125, 1.0, 0.125, 1.0, 0.09375, 1.0, 0.7812, 1.0, 0.8125, 1.0, 0.8125, 1.0, 0.7812, 1.0, 0.5, 1.0, 0.5312, 1.0, 0.5312, 1.0, 0.5, 1.0, 0.2188, 1.0, 0.25, 1.0, 0.25, 1.0, 0.2188, 1.0, 0.9062, 1.0, 0.9375, 1.0, 0.9375, 1.0, 0.9062, 1.0, 0.625, 1.0, 0.6562, 1.0, 0.6562, 1.0, 0.625, 1.0, 0.3438, 1.0, 0.375, 1.0, 0.375, 1.0, 0.3438, 1.0, 0.0625, 1.0, 0.09375, 1.0, 0.09375, 1.0, 0.0625, 1.0, 0.75, 1.0, 0.7812, 1.0, 0.7812, 1.0, 0.75, 1.0, 0.4688, 1.0, 0.5, 1.0, 0.5, 1.0, 0.4688, 1.0, 0.1875, 1.0, 0.2188, 1.0, 0.2188, 1.0, 0.1875, 1.0, 0.875, 1.0, 0.9062, 1.0, 0.9062, 1.0, 0.875, 1.0, 0.5937, 1.0, 0.625, 1.0, 0.625, 1.0, 0.5937, 1.0, 0.3125, 1.0, 0.3438, 1.0, 0.3438, 1.0, 0.3125, 1.0, 0.03125, 1.0, 0.0625, 1.0, 0.0625, 1.0, 0.03125, 1.0, 0.7188, 1.0, 0.75, 1.0, 0.75, 1.0, 0.7188, 1.0, 0.4375, 1.0, 0.4688, 1.0, 0.4688, 1.0, 0.4375, 1.0, 0.5312, 0.9312, 0.5313, 0.9387, 0.5, 0.9387, 0.5, 0.9312, 0.5625, 0.9312, 0.5625, 0.9387, 0.5313, 0.9387, 0.5312, 0.9312, 0.5938, 0.9312, 0.5938, 0.9387, 0.5625, 0.9387, 0.5625, 0.9312, 0.5625, 0.9387, 0.5313, 0.9387, 0.5313, 0.9387, 0.5625, 0.9387, 0.5, 0.9387, 0.5, 0.9312, 0.5, 0.9312, 0.5, 0.9387, 0.5938, 0.9312, 0.5938, 0.9387, 0.5938, 0.9387, 0.5938, 0.9312, 0.5938, 0.9387, 0.5625, 0.9387, 0.5625, 0.9387, 0.5938, 0.9387, 0.5625, 0.9312, 0.5938, 0.9312, 0.5938, 0.9312, 0.5625, 0.9312, 0.875, 0.9312, 0.875, 0.9387, 0.8438, 0.9387, 0.8438, 0.9312, 0.9062, 0.9312, 0.9062, 0.9387, 0.875, 0.9387, 0.875, 0.9312, 0.8438, 0.9312, 0.875, 0.9312, 0.875, 0.9312, 0.8438, 0.9312, 0.9062, 0.9387, 0.875, 0.9387, 0.875, 0.9387, 0.9062, 0.9387, 0.8438, 0.9387, 0.8438, 0.9312, 0.8438, 0.9312, 0.8438, 0.9387, 0.9062, 0.9312, 0.9062, 0.9387, 0.9062, 0.9387, 0.9062, 0.9312, 0.125, 0.7563, 0.125, 0.7604, 0.09375, 0.7604, 0.09375, 0.7563, 0.09375, 0.7563, 0.09375, 0.7604, 0.0625, 0.7604, 0.0625, 0.7563, 0.0625, 0.7604, 0.0625, 0.7563, 0.0625, 0.7563, 0.0625, 0.7604, 0.0625, 0.7563, 0.09375, 0.7563, 0.09375, 0.7563, 0.0625, 0.7563, 0.125, 0.7563, 0.125, 0.7604, 0.125, 0.7604, 0.125, 0.7563, 0.125, 0.7604, 0.09375, 0.7604, 0.09375, 0.7604, 0.125, 0.7604, 0.8125, 0.7315, 0.8125, 0.748, 0.7812, 0.748, 0.7812, 0.7315, 0.8125, 0.748, 0.7812, 0.748, 0.7812, 0.748, 0.8125, 0.748, 0.7812, 0.748, 0.7812, 0.7315, 0.7812, 0.7315, 0.7812, 0.748, 0.7812, 0.7315, 0.8125, 0.7315, 0.8125, 0.7315, 0.7812, 0.7315, 0.4062, 0.7067, 0.4062, 0.7108, 0.375, 0.7108, 0.375, 0.7067, 0.4375, 0.7067, 0.4375, 0.7108, 0.4062, 0.7108, 0.4062, 0.7067, 0.375, 0.7067, 0.4062, 0.7067, 0.4062, 0.7067, 0.375, 0.7067, 0.4375, 0.7067, 0.4375, 0.7108, 0.4375, 0.7108, 0.4375, 0.7067, 0.4062, 0.7067, 0.4375, 0.7067, 0.4375, 0.7067, 0.4062, 0.7067, 0.4062, 0.7108, 0.375, 0.7108, 0.375, 0.7108, 0.4062, 0.7108, 0.6875, 0.6323, 0.6875, 0.6984, 0.6562, 0.6984, 0.6562, 0.6323, 0.6562, 0.6323, 0.6562, 0.6984, 0.625, 0.6984, 0.625, 0.6323, 0.625, 0.6323, 0.625, 0.6984, 0.5938, 0.6984, 0.5938, 0.6323, 0.625, 0.6984, 0.5938, 0.6984, 0.5938, 0.6984, 0.625, 0.6984, 0.625, 0.6323, 0.6562, 0.6323, 0.6562, 0.6323, 0.625, 0.6323, 0.6875, 0.6984, 0.6562, 0.6984, 0.6562, 0.6984, 0.6875, 0.6984, 0.5938, 0.6323, 0.625, 0.6323, 0.625, 0.6323, 0.5938, 0.6323, 0.6562, 0.6984, 0.625, 0.6984, 0.625, 0.6984, 0.6562, 0.6984, 1.0, 0.6323, 1.0, 0.6984, 0.9688, 0.6984, 0.9687, 0.6323, 0.0625, 0.6323, 0.0625, 0.6984, 0.03125, 0.6984, 0.03125, 0.6323, 0.03125, 0.6323, 0.03125, 0.6984, 0.0, 0.6984, 0.0, 0.6323, 0.9687, 0.6323, 1.0, 0.6323, 1.0, 0.6323, 0.9687, 0.6323, 0.0, 0.6323, 0.03125, 0.6323, 0.03125, 0.6323, 0.0, 0.6323, 0.0625, 0.6984, 0.03125, 0.6984, 0.03125, 0.6984, 0.0625, 0.6984, 0.9688, 0.6984, 0.9687, 0.6323, 0.9687, 0.6323, 0.9688, 0.6984, 1.0, 0.6984, 0.9688, 0.6984, 0.9688, 0.6984, 1.0, 0.6984, 0.3438, 0.6323, 0.3438, 0.6984, 0.3125, 0.6984, 0.3125, 0.6323, 0.3125, 0.6323, 0.3125, 0.6984, 0.2813, 0.6984, 0.2812, 0.6323, 0.2812, 0.6323, 0.2813, 0.6984, 0.25, 0.6984, 0.25, 0.6323, 0.25, 0.6323, 0.25, 0.6984, 0.2188, 0.6984, 0.2187, 0.6323, 0.25, 0.6323, 0.2812, 0.6323, 0.2812, 0.6323, 0.25, 0.6323, 0.2812, 0.6323, 0.3125, 0.6323, 0.3125, 0.6323, 0.2812, 0.6323, 0.3438, 0.6323, 0.3438, 0.6984, 0.3438, 0.6984, 0.3438, 0.6323, 0.25, 0.6984, 0.2188, 0.6984, 0.2188, 0.6984, 0.25, 0.6984, 0.3125, 0.6323, 0.3438, 0.6323, 0.3438, 0.6323, 0.3125, 0.6323, 0.2813, 0.6984, 0.25, 0.6984, 0.25, 0.6984, 0.2813, 0.6984, 0.03125, 0.5331, 0.03125, 0.5496, 0.0, 0.5496, 0.0, 0.5331, 0.0625, 0.5331, 0.0625, 0.5496, 0.03125, 0.5496, 0.03125, 0.5331, 0.9688, 0.5331, 0.9688, 0.5496, 0.9375, 0.5496, 0.9375, 0.5331, 1.0, 0.5331, 1.0, 0.5496, 0.9688, 0.5496, 0.9688, 0.5331, 0.03125, 0.5496, 0.0, 0.5496, 0.0, 0.5496, 0.03125, 0.5496, 0.9688, 0.5331, 1.0, 0.5331, 1.0, 0.5331, 0.9688, 0.5331, 0.0625, 0.5331, 0.0625, 0.5496, 0.0625, 0.5496, 0.0625, 0.5331, 0.9375, 0.5331, 0.9688, 0.5331, 0.9688, 0.5331, 0.9375, 0.5331, 1.0, 0.5496, 0.9688, 0.5496, 0.9688, 0.5496, 1.0, 0.5496, 0.9375, 0.5496, 0.9375, 0.5331, 0.9375, 0.5331, 0.9375, 0.5496, 0.25, 0.5331, 0.25, 0.5496, 0.2188, 0.5496, 0.2188, 0.5331, 0.2812, 0.5331, 0.2812, 0.5496, 0.25, 0.5496, 0.25, 0.5331, 0.3125, 0.5331, 0.3125, 0.5496, 0.2812, 0.5496, 0.2812, 0.5331, 0.3438, 0.5331, 0.3438, 0.5496, 0.3125, 0.5496, 0.3125, 0.5331, 0.3438, 0.5496, 0.3125, 0.5496, 0.3125, 0.5496, 0.3438, 0.5496, 0.2188, 0.5331, 0.25, 0.5331, 0.25, 0.5331, 0.2188, 0.5331, 0.3125, 0.5496, 0.2812, 0.5496, 0.2812, 0.5496, 0.3125, 0.5496, 0.2812, 0.5496, 0.25, 0.5496, 0.25, 0.5496, 0.2812, 0.5496, 0.3438, 0.5331, 0.3438, 0.5496, 0.3438, 0.5496, 0.3438, 0.5331, 0.25, 0.5496, 0.2188, 0.5496, 0.2188, 0.5496, 0.25, 0.5496, 0.75, 0.49, 0.7968, 0.4854, 0.8418, 0.4717, 0.8833, 0.4496, 0.9197, 0.4197, 0.9496, 0.3833, 0.9717, 0.3418, 0.9854, 0.2968, 0.99, 0.25, 0.9854, 0.2032, 0.9717, 0.1582, 0.9496, 0.1167, 0.9197, 0.08029, 0.8833, 0.05045, 0.8418, 0.02827, 0.7968, 0.01461, 0.75, 0.01, 0.7032, 0.01461, 0.6582, 0.02827, 0.6167, 0.05045, 0.5803, 0.08029, 0.5504, 0.1167, 0.5283, 0.1582, 0.5146, 0.2032, 0.51, 0.25, 0.5146, 0.2968, 0.5283, 0.3418, 0.5504, 0.3833, 0.5803, 0.4197, 0.6167, 0.4496, 0.6582, 0.4717, 0.7032, 0.4854, 0.5312, 0.5, 0.5, 0.5, 0.5, 0.5, 0.5312, 0.5, 0.25, 0.5, 0.2188, 0.5, 0.2188, 0.5, 0.25, 0.5, 0.9375, 0.5, 0.9062, 0.5, 0.9062, 0.5, 0.9375, 0.5, 0.6562, 0.5, 0.625, 0.5, 0.625, 0.5, 0.6562, 0.5, 0.375, 0.5, 0.3438, 0.5, 0.3438, 0.5, 0.375, 0.5, 0.09375, 0.5, 0.0625, 0.5, 0.0625, 0.5, 0.09375, 0.5, 0.7812, 0.5, 0.75, 0.5, 0.75, 0.5, 0.7812, 0.5, 0.5, 0.5, 0.4688, 0.5, 0.4688, 0.5, 0.5, 0.5, 0.2188, 0.5, 0.1875, 0.5, 0.1875, 0.5, 0.2188, 0.5, 0.9062, 0.5, 0.875, 0.5, 0.875, 0.5, 0.9062, 0.5, 0.625, 0.5, 0.5938, 0.5, 0.5938, 0.5, 0.625, 0.5, 0.3438, 0.5, 0.3125, 0.5, 0.3125, 0.5, 0.3438, 0.5, 0.0625, 0.5, 0.03125, 0.5, 0.03125, 0.5, 0.0625, 0.5, 0.75, 0.5, 0.7188, 0.5, 0.7188, 0.5, 0.75, 0.5, 0.4688, 0.5, 0.4375, 0.5, 0.4375, 0.5, 0.4688, 0.5, 0.1875, 0.5, 0.1562, 0.5, 0.1562, 0.5, 0.1875, 0.5, 0.875, 0.5, 0.8438, 0.5, 0.8438, 0.5, 0.875, 0.5, 0.5938, 0.5, 0.5625, 0.5, 0.5625, 0.5, 0.5938, 0.5, 0.3125, 0.5, 0.2812, 0.5, 0.2812, 0.5, 0.3125, 0.5, 1.0, 0.5, 0.9688, 0.5, 0.9688, 0.5, 1.0, 0.5, 0.03125, 0.5, 0.0, 0.5, 0.0, 0.5, 0.03125, 0.5, 0.7188, 0.5, 0.6875, 0.5, 0.6875, 0.5, 0.7188, 0.5, 0.4375, 0.5, 0.4062, 0.5, 0.4062, 0.5, 0.4375, 0.5, 0.1562, 0.5, 0.125, 0.5, 0.125, 0.5, 0.1562, 0.5, 0.8438, 0.5, 0.8125, 0.5, 0.8125, 0.5, 0.8438, 0.5, 0.5625, 0.5, 0.5312, 0.5, 0.5312, 0.5, 0.5625, 0.5, 0.2812, 0.5, 0.25, 0.5, 0.25, 0.5, 0.2812, 0.5, 0.9688, 0.5, 0.9375, 0.5, 0.9375, 0.5, 0.9688, 0.5, 0.6875, 0.5, 0.6562, 0.5, 0.6562, 0.5, 0.6875, 0.5, 0.4062, 0.5, 0.375, 0.5, 0.375, 0.5, 0.4062, 0.5, 0.125, 0.5, 0.09375, 0.5, 0.09375, 0.5, 0.125, 0.5])
me_cylinder.materials.append(mat_wooddark)
me_cylinder.materials.append(mat_woodlight)
me_cylinder.materials.append(mat_wooddarker)
me_cylinder.use_remesh_fix_poles = True
me_cylinder.use_remesh_preserve_attributes = False
me_cylinder.update()

# ---- objects
ob_cylinder = bpy.data.objects.new('Cylinder', me_cylinder)

# ---- transforms, parenting, visibility, modifiers, constraints
ob_cylinder.location = (0.0, 0.0, 0.0)
ob_cylinder.scale = (0.07311, 0.07311, 1.279)

# ---- collection membership
col_collection.objects.link(ob_cylinder)

# ---- scene / render settings (as saved in the file)
scene.frame_start = 1; scene.frame_end = 250; scene.frame_set(1)
scene.render.engine = 'BLENDER_EEVEE_NEXT'
scene.cycles.use_denoising = False
scene.cycles.samples = 128
scene.cycles.sampling_pattern = 'TABULATED_SOBOL'
scene.cycles.use_adaptive_sampling = False
scene.cycles.use_light_tree = False
scene.view_settings.view_transform = 'Filmic'
bpy.context.view_layer.update()

# ---- added for rendering (the .blend has no active camera and no usable light): camera, sun
cam_auto = bpy.data.cameras.new('AutoCamera')
cam_auto.lens = 50.0
cam_auto.sensor_width = 36.0
cam_auto.clip_end = 1000.0
ob_auto_camera = bpy.data.objects.new('AutoCamera', cam_auto)
scene.collection.objects.link(ob_auto_camera)
ob_auto_camera.location = (2.36688, -2.8431, 1.90087)
ob_auto_camera.rotation_euler = (1.09748, -7.21219e-08, 0.694738)
scene.camera = ob_auto_camera
light_auto_sun = bpy.data.lights.new('AutoSun', 'SUN')
light_auto_sun.energy = 3.0
light_auto_sun.angle = 0.0523599
ob_auto_sun = bpy.data.objects.new('AutoSun', light_auto_sun)
scene.collection.objects.link(ob_auto_sun)
ob_auto_sun.rotation_euler = (0.872665, 0.174533, 0.523599)
bpy.context.view_layer.update()
